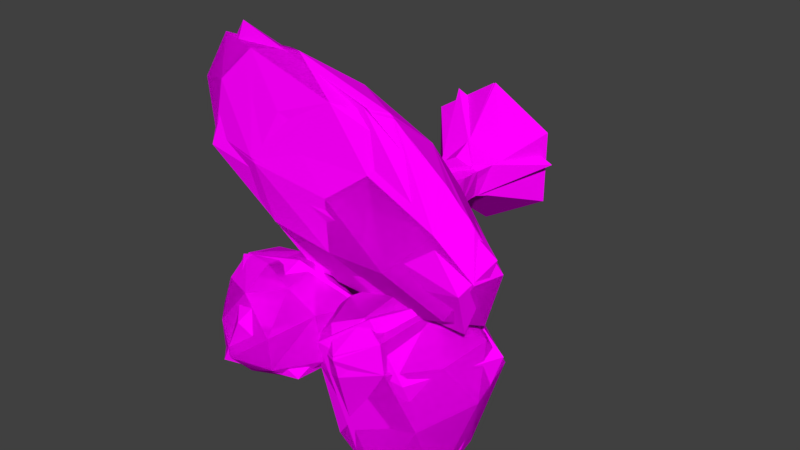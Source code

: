 # Source: tree01.blend  (saved by Blender 2.77.0; exported with 4.5.12 LTS)
import bpy
from mathutils import Matrix  # noqa: F401  (used for matrix-valued properties, if any)

bpy.ops.wm.read_factory_settings(use_empty=True)
scene = bpy.context.scene
scene.name = 'Scene'

# ---- collections
col_collection_1 = bpy.data.collections.new('Collection 1'); scene.collection.children.link(col_collection_1)

# ---- images (referenced by path relative to the original .blend; pixels are not part of the script)
import os
ASSET_DIR = os.environ.get("B2B_ASSET_DIR", "")  # directory of the original .blend (textures are referenced by path, not embedded)
HERE = os.path.dirname(os.path.abspath(__file__))  # packed textures are extracted next to this script under _unpacked/

def load_image(name, relpath, width, height, colorspace="sRGB"):
    """Load a texture the original file referenced (path relative to the .blend, or extracted next to this script)."""
    p = next((c for c in (os.path.join(HERE, relpath), os.path.join(ASSET_DIR, relpath)) if relpath and os.path.exists(c)), "")
    if p:
        img = bpy.data.images.load(p, check_existing=True)
        img.name = name
    else:  # same state as the original file: an image datablock whose file is absent (Cycles renders it pink)
        img = bpy.data.images.new(name, width, height)
        img.source = "FILE"
        img.filepath = "//" + (relpath or name)
    img.colorspace_settings.name = colorspace
    return img
img_colorpalette_jpg = load_image('colorPalette.jpg', 'colorPalette.jpg', 1024, 1024, 'sRGB')

# ---- materials (node trees are filled in below, after node groups)
mat_material = bpy.data.materials.new('Material')
mat_material.alpha_threshold = 0.0
mat_material.roughness = 0.5
mat_material.line_color = (0.0, 0.0, 0.0, 1.0)

# ---- material node trees
mat_material.use_nodes = True; mat_material.node_tree.nodes.clear()
_N = mat_material.node_tree.nodes; _L = mat_material.node_tree.links
n0 = _N.new('ShaderNodeOutputMaterial'); n0.name = 'Material Output'; n0.location = (300, 300)
n1 = _N.new('ShaderNodeBsdfDiffuse'); n1.name = 'Diffuse BSDF'; n1.location = (10, 300)
n2 = _N.new('ShaderNodeTexImage'); n2.name = 'Image Texture'; n2.location = (228, 132)
n2.width = 140
n2.image = img_colorpalette_jpg
n3 = _N.new('ShaderNodeTexCoord'); n3.name = 'Texture Coordinate'; n3.location = (-183, 230)
_L.new(n1.outputs[0], n0.inputs[0])
_L.new(n3.outputs[2], n2.inputs[0])
_L.new(n2.outputs[0], n1.inputs[0])
n0.is_active_output = True

# ---- world
world_world = bpy.data.worlds.new('World'); scene.world = world_world
world_world.color = (0.05088, 0.05088, 0.05088)
world_world.use_sun_shadow = False
world_world.sun_shadow_jitter_overblur = 0.0
world_world.cycles.sampling_method = 'MANUAL'

# ---- meshes
me_cube_002 = bpy.data.meshes.new('Cube.002')
me_cube_002.from_pydata([(0.04197, -0.05883, -0.04284), (0.04433, -0.2768, 4.223), (0.04596, 1.537, -0.08061), (-0.2326, 0.5432, 4.203), (1.496, 0.6994, -0.08061), (0.5276, 0.4233, 4.196), (1.494, -0.9755, -0.07616), (0.8107, -0.3936, 4.21), (0.01982, -1.797, 0.05113), (0.3053, -0.9909, 4.149), (-1.389, -0.984, 0.04231), (-0.4343, -0.8727, 4.134), (-1.389, 0.6452, 0.0416), (-0.7018, -0.179, 4.131), (0.009345, 0.4486, 0.7778), (-0.05551, 0.1886, 1.815), (-0.1071, 0.1693, 2.487), (-0.1865, 0.4316, 3.224), (0.5114, 0.3563, 3.294), (0.4676, 0.07001, 2.519), (0.6118, -0.01086, 1.763), (0.8408, 0.1096, 0.7435), (0.701, -0.3509, 3.262), (0.4979, -0.5131, 2.487), (0.555, -0.7007, 1.816), (0.6942, -0.7658, 0.8), (0.175, -0.8269, 3.126), (0.05397, -0.828, 2.45), (-0.006232, -0.9811, 1.877), (-0.02512, -1.057, 0.9413), (-0.4095, -0.7025, 3.116), (-0.3804, -0.6831, 2.45), (-0.4799, -0.754, 1.878), (-0.5975, -0.7262, 0.9305), (-0.592, -0.1404, 3.112), (-0.4721, -0.2346, 2.45), (-0.5219, -0.2305, 1.877), (-0.5941, -0.06531, 0.9076), (0.02762, -0.9054, 6.045), (0.3476, -1.234, 6.057), (0.1732, -1.656, 6.004), (-0.2397, -1.522, 5.997), (-0.2833, -0.9125, 5.994), (-0.04238, 1.554, 5.795), (0.04554, 0.5644, 5.791), (0.2006, 1.456, 5.797), (0.2425, 1.051, 5.794), (-0.1462, 1.2, 5.765), (1.398, -0.04886, 5.516), (1.361, 0.4938, 5.252), (1.732, 0.4899, 5.166), (1.778, -0.02154, 5.351), (1.273, 0.2191, 5.42), (1.534, 0.6418, 5.145), (1.6, -0.1852, 5.498), (1.862, 0.2375, 5.223), (1.567, 0.2283, 5.321), (0.1689, -1.197, 5.112), (0.4076, -0.8399, 5.151), (-0.3464, -0.6533, 5.105), (0.02617, -0.6862, 5.143), (-0.2358, -1.096, 5.107), (0.4152, 0.3033, 4.892), (0.2929, 0.7397, 4.893), (-0.2934, 0.4289, 4.857), (-0.07688, 0.8116, 4.89), (0.05692, 0.2188, 4.886), (-0.04016, -1.138, 5.468), (1.024, -1.844, 6.06), (-0.5493, -2.374, 6.059), (-1.279, -1.37, 6.059), (-0.5707, -0.2293, 6.541), (0.6774, -0.559, 5.895), (0.3445, -2.181, 7.205), (-1.072, -1.998, 7.129), (-0.8269, -0.563, 7.321), (0.7175, -0.2459, 7.297), (1.514, -1.524, 7.265), (0.1957, -1.451, 8.338), (-0.3806, -1.917, 5.594), (0.5193, -1.469, 5.649), (0.3047, -2.094, 6.023), (1.175, -1.239, 5.91), (0.5166, -0.7909, 5.614), (-0.8096, -1.326, 5.594), (-1.201, -2.17, 5.91), (-0.2699, -0.5214, 5.697), (-0.9671, -0.5347, 5.871), (0.02174, -0.1938, 6.113), (1.46, -1.747, 6.577), (1.387, -0.8821, 6.213), (-0.187, -2.507, 6.598), (0.8551, -2.173, 6.594), (-1.511, -1.944, 6.531), (-1.082, -2.535, 6.531), (-0.8683, -0.2711, 6.852), (-1.42, -0.9445, 6.434), (0.5702, -0.1859, 6.412), (-0.009818, -0.07791, 7.079), (1.056, -1.997, 7.452), (-0.4701, -2.291, 7.266), (-1.177, -1.341, 7.253), (0.07226, -0.3745, 7.772), (1.255, -0.6907, 7.157), (0.2887, -1.902, 7.941), (0.9896, -1.537, 8.067), (-0.4343, -1.646, 7.917), (-0.3208, -0.9678, 8.041), (0.9153, -0.8967, 8.067), (0.9313, 1.351, 4.191), (3.754, 0.1477, 5.123), (-0.5198, 0.3897, 5.162), (-2.578, 3.029, 5.113), (0.732, 3.095, 5.113), (3.833, 1.459, 5.855), (1.08, -0.3843, 6.344), (-2.107, 1.781, 6.309), (-1.482, 3.524, 5.837), (2.253, 2.37, 5.838), (3.738, -0.1042, 6.562), (0.9421, 1.342, 6.479), (0.08147, 0.7779, 4.447), (2.68, 0.8147, 4.632), (1.714, -0.02752, 4.799), (4.362, 0.6693, 5.697), (2.788, 1.556, 4.863), (-1.133, 2.336, 4.456), (-1.901, 1.733, 5.025), (0.8081, 2.377, 4.456), (-1.239, 3.358, 4.975), (2.231, 2.305, 4.989), (4.158, -0.3471, 5.903), (4.213, 0.6741, 6.337), (0.2631, -0.2807, 5.885), (2.396, -0.6531, 5.539), (-2.942, 2.603, 5.727), (-1.704, 1.038, 5.896), (-0.493, 3.601, 5.553), (-2.474, 3.579, 5.553), (3.153, 1.982, 5.733), (1.717, 2.913, 5.553), (2.884, -0.5382, 6.255), (-0.4352, 0.4301, 6.446), (-2.14, 2.818, 6.049), (0.725, 3.017, 6.049), (3.365, 1.347, 6.372), (1.059, 0.2975, 6.537), (2.47, 0.4306, 6.68), (-0.8125, 1.582, 6.543), (-0.4435, 2.606, 6.218), (1.745, 1.944, 6.222), (1.224, -1.885, 5.17), (1.669, -1.797, 5.155), (1.687, -1.498, 5.409), (1.23, -1.713, 5.286), (1.442, -1.907, 5.111), (1.785, -1.612, 5.295), (1.461, -1.529, 5.408), (1.189, -1.812, 5.223), (2.141, -2.489, 6.012), (2.292, -2.425, 5.977), (2.383, -2.281, 5.975), (2.333, -2.171, 6.005), (2.186, -2.175, 6.037), (2.022, -2.306, 6.058), (1.988, -2.381, 6.063), (2.007, -2.443, 6.056), (2.163, -2.337, 6.024), (2.265, -3.949, 6.322), (3.962, -2.939, 5.928), (2.781, -3.806, 7.165), (1.104, -2.01, 6.617), (1.346, -1.505, 5.735), (2.979, -1.81, 5.215), (3.751, -1.09, 6.541), (2.176, -1.426, 7.57), (1.725, -0.6085, 7.235), (1.643, -0.7, 5.795), (3.804, -0.678, 5.403), (2.524, -0.1078, 6.233), (2.527, -4.248, 6.821), (3.145, -3.69, 6.164), (3.597, -3.814, 6.518), (3.727, -2.247, 5.379), (2.654, -2.714, 5.682), (1.713, -3.383, 6.707), (1.811, -3.062, 7.176), (1.768, -2.761, 5.974), (1.072, -1.657, 6.129), (2.04, -1.863, 5.444), (4.325, -1.262, 5.446), (3.642, -1.183, 5.092), (3.476, -2.382, 6.962), (4.26, -1.808, 6.157), (1.382, -1.735, 7.185), (2.149, -2.602, 7.232), (1.185, -0.8138, 6.465), (1.287, -1.104, 7.138), (2.269, -1.179, 5.191), (1.447, -1.075, 5.74), (4.172, -0.6581, 5.845), (2.949, -1.229, 7.204), (2.081, -0.9899, 7.592), (1.51, -0.4784, 6.475), (2.491, -0.5562, 5.242), (3.252, -0.2796, 5.998), (3.134, -0.1883, 5.462), (2.826, -0.6565, 7.156), (2.385, -0.3206, 7.077), (1.953, -0.2384, 6.074), (-0.004652, 0.1574, 1.281), (0.5573, -0.05317, 1.267), (0.4836, -0.6445, 1.29), (-0.003599, -0.8719, 1.337), (-0.4093, -0.6522, 1.333), (-0.4205, -0.1918, 1.325)], [], [(0, 2, 4), (63, 65, 43, 45), (17, 3, 5, 18), (0, 4, 6), (65, 64, 47, 43), (5, 7, 48, 52, 49), (0, 6, 8), (58, 60, 38, 39), (22, 7, 9, 26), (0, 8, 10), (60, 59, 42, 38), (26, 9, 11, 30), (0, 10, 12), (57, 58, 39, 40), (30, 11, 13, 34), (0, 12, 2), (62, 63, 45, 46), (34, 13, 3, 17), (12, 37, 14, 2), (215, 36, 15, 210), (36, 35, 16, 15), (35, 34, 17, 16), (10, 33, 37, 12), (214, 32, 36, 215), (32, 31, 35, 36), (31, 30, 34, 35), (8, 29, 33, 10), (213, 28, 32, 214), (28, 27, 31, 32), (27, 26, 30, 31), (6, 25, 29, 8), (212, 24, 28, 213), (24, 23, 27, 28), (23, 22, 26, 27), (4, 21, 25, 6), (211, 20, 24, 212), (20, 19, 23, 24), (19, 18, 22, 23), (2, 14, 21, 4), (210, 15, 20, 211), (15, 16, 19, 20), (16, 17, 18, 19), (38, 40, 39), (38, 41, 40), (38, 42, 41), (61, 57, 40, 41), (59, 61, 41, 42), (44, 45, 43), (44, 46, 45), (44, 43, 47), (64, 66, 44, 47), (66, 62, 46, 44), (56, 52, 48, 54), (22, 18, 50, 55, 51), (7, 22, 51, 54, 48), (18, 5, 49, 53, 50), (55, 56, 54, 51), (50, 53, 56, 55), (53, 49, 52, 56), (13, 11, 61, 59), (11, 9, 57, 61), (58, 57, 151, 158, 154), (1, 13, 59, 60), (7, 1, 60, 58), (1, 7, 62, 66), (13, 1, 66, 64), (7, 5, 63, 62), (3, 13, 64, 65), (5, 3, 65, 63), (67, 80, 79), (68, 80, 82), (67, 79, 84), (67, 84, 86), (67, 86, 83), (68, 82, 89), (69, 81, 91), (70, 85, 93), (71, 87, 95), (72, 88, 97), (68, 89, 92), (69, 91, 94), (70, 93, 96), (71, 95, 98), (72, 97, 90), (73, 99, 104), (74, 100, 106), (75, 101, 107), (76, 102, 108), (77, 103, 105), (105, 108, 78), (105, 103, 108), (103, 76, 108), (108, 107, 78), (108, 102, 107), (102, 75, 107), (107, 106, 78), (107, 101, 106), (101, 74, 106), (106, 104, 78), (106, 100, 104), (100, 73, 104), (104, 105, 78), (104, 99, 105), (99, 77, 105), (90, 103, 77), (90, 97, 103), (97, 76, 103), (98, 102, 76), (98, 95, 102), (95, 75, 102), (96, 101, 75), (96, 93, 101), (93, 74, 101), (94, 100, 74), (94, 91, 100), (91, 73, 100), (92, 99, 73), (92, 89, 99), (89, 77, 99), (97, 98, 76), (97, 88, 98), (88, 71, 98), (95, 96, 75), (95, 87, 96), (87, 70, 96), (93, 94, 74), (93, 85, 94), (85, 69, 94), (91, 92, 73), (91, 81, 92), (81, 68, 92), (89, 90, 77), (89, 82, 90), (82, 72, 90), (83, 88, 72), (83, 86, 88), (86, 71, 88), (86, 87, 71), (86, 84, 87), (84, 70, 87), (84, 85, 70), (84, 79, 85), (79, 69, 85), (82, 83, 72), (82, 80, 83), (80, 67, 83), (79, 81, 69), (79, 80, 81), (80, 68, 81), (109, 122, 121), (110, 122, 124), (109, 121, 126), (109, 126, 128), (109, 128, 125), (110, 124, 131), (111, 123, 133), (112, 127, 135), (113, 129, 137), (114, 130, 139), (110, 131, 134), (111, 133, 136), (112, 135, 138), (113, 137, 140), (114, 139, 132), (115, 141, 146), (116, 142, 148), (117, 143, 149), (118, 144, 150), (119, 145, 147), (147, 150, 120), (147, 145, 150), (145, 118, 150), (150, 149, 120), (150, 144, 149), (144, 117, 149), (149, 148, 120), (149, 143, 148), (143, 116, 148), (148, 146, 120), (148, 142, 146), (142, 115, 146), (146, 147, 120), (146, 141, 147), (141, 119, 147), (132, 145, 119), (132, 139, 145), (139, 118, 145), (140, 144, 118), (140, 137, 144), (137, 117, 144), (138, 143, 117), (138, 135, 143), (135, 116, 143), (136, 142, 116), (136, 133, 142), (133, 115, 142), (134, 141, 115), (134, 131, 141), (131, 119, 141), (139, 140, 118), (139, 130, 140), (130, 113, 140), (137, 138, 117), (137, 129, 138), (129, 112, 138), (135, 136, 116), (135, 127, 136), (127, 111, 136), (133, 134, 115), (133, 123, 134), (123, 110, 134), (131, 132, 119), (131, 124, 132), (124, 114, 132), (125, 130, 114), (125, 128, 130), (128, 113, 130), (128, 129, 113), (128, 126, 129), (126, 112, 129), (126, 127, 112), (126, 121, 127), (121, 111, 127), (124, 125, 114), (124, 122, 125), (122, 109, 125), (121, 123, 111), (121, 122, 123), (122, 110, 123), (158, 151, 166, 165), (9, 7, 153, 156, 152), (7, 58, 154, 157, 153), (57, 9, 152, 155, 151), (152, 156, 161, 160), (155, 152, 160, 159), (154, 158, 165, 164), (167, 163, 164, 165), (159, 167, 165, 166), (160, 161, 167, 159), (161, 162, 163, 167), (156, 153, 162, 161), (153, 157, 163, 162), (151, 155, 159, 166), (157, 154, 164, 163), (168, 181, 180), (169, 181, 183), (168, 180, 185), (168, 185, 187), (168, 187, 184), (169, 183, 190), (170, 182, 192), (171, 186, 194), (172, 188, 196), (173, 189, 198), (169, 190, 193), (170, 192, 195), (171, 194, 197), (172, 196, 199), (173, 198, 191), (174, 200, 205), (175, 201, 207), (176, 202, 208), (177, 203, 209), (178, 204, 206), (206, 209, 179), (206, 204, 209), (204, 177, 209), (209, 208, 179), (209, 203, 208), (203, 176, 208), (208, 207, 179), (208, 202, 207), (202, 175, 207), (207, 205, 179), (207, 201, 205), (201, 174, 205), (205, 206, 179), (205, 200, 206), (200, 178, 206), (191, 204, 178), (191, 198, 204), (198, 177, 204), (199, 203, 177), (199, 196, 203), (196, 176, 203), (197, 202, 176), (197, 194, 202), (194, 175, 202), (195, 201, 175), (195, 192, 201), (192, 174, 201), (193, 200, 174), (193, 190, 200), (190, 178, 200), (198, 199, 177), (198, 189, 199), (189, 172, 199), (196, 197, 176), (196, 188, 197), (188, 171, 197), (194, 195, 175), (194, 186, 195), (186, 170, 195), (192, 193, 174), (192, 182, 193), (182, 169, 193), (190, 191, 178), (190, 183, 191), (183, 173, 191), (184, 189, 173), (184, 187, 189), (187, 172, 189), (187, 188, 172), (187, 185, 188), (185, 171, 188), (185, 186, 171), (185, 180, 186), (180, 170, 186), (183, 184, 173), (183, 181, 184), (181, 168, 184), (180, 182, 170), (180, 181, 182), (181, 169, 182), (14, 210, 211, 21), (21, 211, 212, 25), (25, 212, 213, 29), (29, 213, 214, 33), (33, 214, 215, 37), (37, 215, 210, 14)])
_uv = me_cube_002.uv_layers.new(name='UVMap')
_uv.uv.foreach_set('vector', [0.5807, 0.2001, 0.5793, 0.2013, 0.5793, 0.1987, 0.5768, 0.2019, 0.5771, 0.202, 0.5771, 0.2032, 0.5769, 0.203, 0.5829, 0.191, 0.5827, 0.1899, 0.5836, 0.1899, 0.5837, 0.191, 0.5807, 0.2001, 0.5793, 0.1987, 0.5808, 0.1973, 0.5799, 0.1958, 0.5803, 0.1957, 0.5796, 0.1972, 0.5793, 0.1973, 0.5787, 0.1994, 0.5791, 0.1989, 0.5791, 0.2011, 0.5789, 0.2011, 0.5786, 0.201, 0.5807, 0.2001, 0.5808, 0.1973, 0.5823, 0.1987, 0.586, 0.201, 0.5857, 0.2015, 0.5852, 0.2005, 0.5854, 0.1998, 0.5858, 0.1937, 0.5857, 0.195, 0.5849, 0.1947, 0.585, 0.1932, 0.5807, 0.2001, 0.5823, 0.1987, 0.5823, 0.2013, 0.5857, 0.2015, 0.5854, 0.2018, 0.5849, 0.2007, 0.5852, 0.2005, 0.5781, 0.1931, 0.5779, 0.1946, 0.5771, 0.1942, 0.5775, 0.1927, 0.5807, 0.2001, 0.5823, 0.2013, 0.5808, 0.2026, 0.5825, 0.2009, 0.5829, 0.2009, 0.5829, 0.2023, 0.5825, 0.2024, 0.5814, 0.1929, 0.5815, 0.1945, 0.5811, 0.1946, 0.581, 0.193, 0.5807, 0.2001, 0.5808, 0.2026, 0.5793, 0.2013, 0.5785, 0.2011, 0.5782, 0.2006, 0.5783, 0.1989, 0.5786, 0.1994, 0.581, 0.193, 0.5811, 0.1946, 0.5802, 0.1948, 0.5801, 0.1933, 0.582, 0.1949, 0.5827, 0.193, 0.5833, 0.1938, 0.5832, 0.1962, 0.5809, 0.1903, 0.5809, 0.1907, 0.5802, 0.1907, 0.58, 0.1902, 0.5809, 0.1907, 0.581, 0.1918, 0.5802, 0.1919, 0.5802, 0.1907, 0.581, 0.1918, 0.581, 0.193, 0.5801, 0.1933, 0.5802, 0.1919, 0.582, 0.188, 0.5815, 0.1897, 0.5808, 0.1898, 0.5806, 0.1882, 0.5814, 0.1902, 0.5814, 0.1907, 0.5809, 0.1907, 0.5809, 0.1903, 0.5814, 0.1907, 0.5814, 0.1917, 0.581, 0.1918, 0.5809, 0.1907, 0.5814, 0.1917, 0.5814, 0.1929, 0.581, 0.193, 0.581, 0.1918, 0.5793, 0.1891, 0.5787, 0.1903, 0.578, 0.1897, 0.5778, 0.188, 0.5786, 0.1907, 0.5785, 0.1911, 0.5779, 0.1907, 0.578, 0.1902, 0.5785, 0.1911, 0.5783, 0.192, 0.5777, 0.1916, 0.5779, 0.1907, 0.5783, 0.192, 0.5781, 0.1931, 0.5775, 0.1927, 0.5777, 0.1916, 0.5866, 0.1881, 0.5859, 0.19, 0.585, 0.19, 0.5848, 0.188, 0.5858, 0.1905, 0.5857, 0.191, 0.585, 0.1909, 0.585, 0.1904, 0.5857, 0.191, 0.5857, 0.1922, 0.585, 0.192, 0.585, 0.1909, 0.5857, 0.1922, 0.5858, 0.1937, 0.585, 0.1932, 0.585, 0.192, 0.5831, 0.2044, 0.5836, 0.203, 0.5846, 0.2031, 0.5848, 0.2044, 0.5837, 0.2026, 0.5838, 0.2023, 0.5846, 0.2022, 0.5846, 0.2026, 0.5838, 0.2023, 0.5835, 0.201, 0.5844, 0.2011, 0.5846, 0.2022, 0.5835, 0.201, 0.5833, 0.1998, 0.5841, 0.1997, 0.5844, 0.2011, 0.5832, 0.1962, 0.5833, 0.1938, 0.5843, 0.1935, 0.5848, 0.1955, 0.5833, 0.1932, 0.5832, 0.1927, 0.584, 0.1926, 0.5842, 0.1931, 0.5832, 0.1927, 0.5831, 0.1918, 0.5839, 0.1918, 0.584, 0.1926, 0.5831, 0.1918, 0.5829, 0.191, 0.5837, 0.191, 0.5839, 0.1918, 0.5852, 0.2005, 0.5852, 0.1996, 0.5854, 0.1998, 0.5852, 0.2005, 0.5848, 0.2001, 0.5852, 0.1996, 0.5852, 0.2005, 0.5849, 0.2007, 0.5848, 0.2001, 0.577, 0.1956, 0.5774, 0.1959, 0.5772, 0.1974, 0.5768, 0.1971, 0.5813, 0.1959, 0.5816, 0.1959, 0.582, 0.1972, 0.5815, 0.1973, 0.5823, 0.1973, 0.582, 0.1965, 0.5822, 0.1962, 0.5823, 0.1973, 0.582, 0.1969, 0.582, 0.1965, 0.5823, 0.1973, 0.5822, 0.1962, 0.5823, 0.1964, 0.5786, 0.2011, 0.579, 0.2011, 0.579, 0.2023, 0.5786, 0.202, 0.5775, 0.2001, 0.5779, 0.2002, 0.578, 0.2019, 0.5775, 0.2017, 0.5845, 0.1886, 0.5842, 0.1884, 0.5844, 0.1881, 0.5847, 0.188, 0.5841, 0.1997, 0.5833, 0.1998, 0.5833, 0.1965, 0.5835, 0.1963, 0.5838, 0.1962, 0.5857, 0.195, 0.5858, 0.1937, 0.5866, 0.1968, 0.5863, 0.197, 0.5862, 0.1971, 0.5837, 0.191, 0.5836, 0.1899, 0.5843, 0.1889, 0.5844, 0.1892, 0.5846, 0.1891, 0.5848, 0.1888, 0.5845, 0.1886, 0.5847, 0.188, 0.5848, 0.1883, 0.5846, 0.1891, 0.5844, 0.1892, 0.5845, 0.1886, 0.5848, 0.1888, 0.5844, 0.1892, 0.5843, 0.1889, 0.5842, 0.1884, 0.5845, 0.1886, 0.5811, 0.1946, 0.5815, 0.1945, 0.5816, 0.1959, 0.5813, 0.1959, 0.5771, 0.1942, 0.5779, 0.1946, 0.5774, 0.1959, 0.577, 0.1956, 0.586, 0.201, 0.5857, 0.2008, 0.5865, 0.1992, 0.5864, 0.1993, 0.5864, 0.1993, 0.5863, 0.2027, 0.5857, 0.2034, 0.5854, 0.2018, 0.5857, 0.2015, 0.5869, 0.2019, 0.5863, 0.2027, 0.5857, 0.2015, 0.586, 0.201, 0.5774, 0.1989, 0.578, 0.1989, 0.5779, 0.2002, 0.5775, 0.2001, 0.5768, 0.1989, 0.5774, 0.1989, 0.5775, 0.2001, 0.5773, 0.2002, 0.5786, 0.2024, 0.578, 0.2015, 0.5782, 0.2006, 0.5785, 0.2011, 0.5802, 0.1948, 0.5811, 0.1946, 0.5803, 0.1957, 0.5799, 0.1958, 0.5836, 0.1899, 0.5827, 0.1899, 0.5828, 0.1895, 0.5832, 0.1894, 0.3113, 0.3335, 0.3113, 0.3327, 0.3117, 0.3335, 0.3115, 0.3318, 0.3113, 0.3327, 0.3112, 0.3319, 0.3057, 0.3333, 0.306, 0.334, 0.3056, 0.3343, 0.3057, 0.3333, 0.3056, 0.3343, 0.3052, 0.3332, 0.3057, 0.3333, 0.3052, 0.3332, 0.3056, 0.3325, 0.3135, 0.3292, 0.313, 0.3293, 0.3134, 0.3287, 0.3123, 0.3334, 0.3118, 0.3325, 0.3125, 0.3327, 0.3052, 0.3347, 0.3057, 0.3351, 0.3052, 0.3352, 0.3046, 0.3333, 0.305, 0.334, 0.3044, 0.3336, 0.3054, 0.3321, 0.3049, 0.3327, 0.305, 0.332, 0.3115, 0.3318, 0.3117, 0.3311, 0.312, 0.3317, 0.3123, 0.3334, 0.3125, 0.3327, 0.3128, 0.3338, 0.3118, 0.3374, 0.3116, 0.3369, 0.3122, 0.3374, 0.3046, 0.3333, 0.3044, 0.3336, 0.3044, 0.3325, 0.3054, 0.3321, 0.305, 0.332, 0.3057, 0.3314, 0.3126, 0.332, 0.3124, 0.3312, 0.3129, 0.3319, 0.3118, 0.336, 0.3116, 0.3353, 0.3123, 0.335, 0.3128, 0.3364, 0.3122, 0.3363, 0.3128, 0.3352, 0.3134, 0.324, 0.313, 0.3233, 0.3138, 0.3229, 0.3133, 0.3278, 0.3127, 0.3277, 0.3134, 0.3267, 0.314, 0.3224, 0.3138, 0.3229, 0.3134, 0.3219, 0.3134, 0.3267, 0.3127, 0.3277, 0.313, 0.3265, 0.3139, 0.324, 0.3134, 0.324, 0.3138, 0.3229, 0.3138, 0.3229, 0.3129, 0.3224, 0.3134, 0.3219, 0.3138, 0.3229, 0.313, 0.3233, 0.3129, 0.3224, 0.313, 0.3233, 0.3124, 0.3232, 0.3129, 0.3224, 0.3128, 0.3352, 0.3123, 0.335, 0.3126, 0.3343, 0.3128, 0.3352, 0.3122, 0.3363, 0.3123, 0.335, 0.3122, 0.3363, 0.3118, 0.336, 0.3123, 0.335, 0.3123, 0.335, 0.3122, 0.3343, 0.3126, 0.3343, 0.3123, 0.335, 0.3116, 0.3353, 0.3122, 0.3343, 0.3129, 0.3329, 0.3126, 0.332, 0.3129, 0.3319, 0.3138, 0.3267, 0.3134, 0.3267, 0.3135, 0.3261, 0.3138, 0.3267, 0.3137, 0.3275, 0.3134, 0.3267, 0.3137, 0.3275, 0.3133, 0.3278, 0.3134, 0.3267, 0.3127, 0.3289, 0.3127, 0.3277, 0.3133, 0.3278, 0.314, 0.3248, 0.3132, 0.3249, 0.3139, 0.324, 0.3132, 0.3249, 0.3134, 0.324, 0.3139, 0.324, 0.3128, 0.3241, 0.313, 0.3233, 0.3134, 0.324, 0.3128, 0.3241, 0.3122, 0.3239, 0.313, 0.3233, 0.3122, 0.3239, 0.3124, 0.3232, 0.313, 0.3233, 0.3122, 0.3374, 0.3122, 0.3363, 0.3128, 0.3364, 0.3122, 0.3374, 0.3116, 0.3369, 0.3122, 0.3363, 0.3116, 0.3369, 0.3118, 0.336, 0.3122, 0.3363, 0.3112, 0.3362, 0.3116, 0.3353, 0.3118, 0.336, 0.3128, 0.3338, 0.3125, 0.3327, 0.3129, 0.3329, 0.3125, 0.3327, 0.3126, 0.332, 0.3129, 0.3329, 0.312, 0.3317, 0.3124, 0.3312, 0.3126, 0.332, 0.3138, 0.3285, 0.3134, 0.3287, 0.3137, 0.3275, 0.3134, 0.3287, 0.3133, 0.3278, 0.3137, 0.3275, 0.3132, 0.3249, 0.3128, 0.3241, 0.3134, 0.324, 0.305, 0.332, 0.3049, 0.3327, 0.3044, 0.3325, 0.3049, 0.3327, 0.3046, 0.3333, 0.3044, 0.3325, 0.3128, 0.337, 0.3122, 0.3374, 0.3128, 0.3364, 0.3044, 0.3336, 0.305, 0.334, 0.3048, 0.3346, 0.305, 0.334, 0.3052, 0.3347, 0.3048, 0.3346, 0.3116, 0.3369, 0.3112, 0.3362, 0.3118, 0.336, 0.3116, 0.3369, 0.3112, 0.337, 0.3112, 0.3362, 0.3123, 0.3343, 0.3123, 0.3334, 0.3128, 0.3338, 0.3125, 0.3327, 0.312, 0.3317, 0.3126, 0.332, 0.3125, 0.3327, 0.3118, 0.3325, 0.312, 0.3317, 0.3118, 0.3325, 0.3115, 0.3318, 0.312, 0.3317, 0.3134, 0.3287, 0.3127, 0.3289, 0.3133, 0.3278, 0.3134, 0.3287, 0.313, 0.3293, 0.3127, 0.3289, 0.3059, 0.3319, 0.3054, 0.3321, 0.3057, 0.3314, 0.3056, 0.3325, 0.3049, 0.3327, 0.3054, 0.3321, 0.3056, 0.3325, 0.3052, 0.3332, 0.3049, 0.3327, 0.3052, 0.3332, 0.3046, 0.3333, 0.3049, 0.3327, 0.3052, 0.3332, 0.305, 0.334, 0.3046, 0.3333, 0.3052, 0.3332, 0.3056, 0.3343, 0.305, 0.334, 0.3056, 0.3343, 0.3052, 0.3347, 0.305, 0.334, 0.3056, 0.3343, 0.3057, 0.3351, 0.3052, 0.3347, 0.3117, 0.3343, 0.3117, 0.3335, 0.3123, 0.3343, 0.3117, 0.3335, 0.3123, 0.3334, 0.3123, 0.3343, 0.3059, 0.3319, 0.3056, 0.3325, 0.3054, 0.3321, 0.3059, 0.3319, 0.306, 0.3328, 0.3056, 0.3325, 0.306, 0.3328, 0.3057, 0.3333, 0.3056, 0.3325, 0.3117, 0.3335, 0.3118, 0.3325, 0.3123, 0.3334, 0.3117, 0.3335, 0.3113, 0.3327, 0.3118, 0.3325, 0.3113, 0.3327, 0.3115, 0.3318, 0.3118, 0.3325, 0.3063, 0.3265, 0.3063, 0.3289, 0.3057, 0.3258, 0.3088, 0.3306, 0.3087, 0.3294, 0.3096, 0.3309, 0.3063, 0.3265, 0.3057, 0.3258, 0.306, 0.3238, 0.3082, 0.3274, 0.3082, 0.3246, 0.3089, 0.3268, 0.3082, 0.3274, 0.3089, 0.3268, 0.3092, 0.3292, 0.3056, 0.3353, 0.3055, 0.3362, 0.305, 0.3352, 0.305, 0.3254, 0.3056, 0.3281, 0.3045, 0.3268, 0.3055, 0.322, 0.3052, 0.3233, 0.3048, 0.3219, 0.3095, 0.3262, 0.309, 0.324, 0.3096, 0.3245, 0.3099, 0.33, 0.3095, 0.3283, 0.3099, 0.3291, 0.3061, 0.3305, 0.3055, 0.3314, 0.3051, 0.3293, 0.305, 0.3254, 0.3045, 0.3268, 0.3045, 0.324, 0.3084, 0.3225, 0.3083, 0.3219, 0.309, 0.3222, 0.3095, 0.3262, 0.3096, 0.3245, 0.3099, 0.3272, 0.3066, 0.3304, 0.3065, 0.3294, 0.3072, 0.3313, 0.3103, 0.3279, 0.3105, 0.3265, 0.3107, 0.3283, 0.3108, 0.332, 0.3105, 0.3296, 0.311, 0.3308, 0.307, 0.3233, 0.3076, 0.3228, 0.3074, 0.3249, 0.3066, 0.3282, 0.3068, 0.3261, 0.3071, 0.3278, 0.3078, 0.3311, 0.3071, 0.33, 0.3079, 0.3294, 0.3079, 0.3294, 0.3071, 0.3278, 0.3078, 0.3272, 0.3079, 0.3294, 0.3071, 0.33, 0.3071, 0.3278, 0.3071, 0.33, 0.3066, 0.3282, 0.3071, 0.3278, 0.3071, 0.3278, 0.3074, 0.3249, 0.3078, 0.3272, 0.3071, 0.3278, 0.3068, 0.3261, 0.3074, 0.3249, 0.3068, 0.3261, 0.307, 0.3233, 0.3074, 0.3249, 0.3074, 0.3249, 0.3081, 0.325, 0.3078, 0.3272, 0.3074, 0.3249, 0.3076, 0.3228, 0.3081, 0.325, 0.3076, 0.3228, 0.3082, 0.3234, 0.3081, 0.325, 0.3081, 0.325, 0.3082, 0.3278, 0.3078, 0.3272, 0.311, 0.3308, 0.3105, 0.3296, 0.3107, 0.3283, 0.3105, 0.3296, 0.3103, 0.3279, 0.3107, 0.3283, 0.3082, 0.3278, 0.3079, 0.3294, 0.3078, 0.3272, 0.3107, 0.3283, 0.3105, 0.3265, 0.3112, 0.3274, 0.3105, 0.3265, 0.3111, 0.3261, 0.3112, 0.3274, 0.3072, 0.3313, 0.3071, 0.33, 0.3078, 0.3311, 0.3072, 0.3313, 0.3065, 0.3294, 0.3071, 0.33, 0.3065, 0.3294, 0.3066, 0.3282, 0.3071, 0.33, 0.3063, 0.3272, 0.3068, 0.3261, 0.3066, 0.3282, 0.3063, 0.3272, 0.3066, 0.3243, 0.3068, 0.3261, 0.3066, 0.3243, 0.307, 0.3233, 0.3068, 0.3261, 0.3071, 0.322, 0.3076, 0.3228, 0.307, 0.3233, 0.3071, 0.322, 0.3077, 0.3219, 0.3076, 0.3228, 0.3107, 0.3337, 0.3108, 0.332, 0.3112, 0.3331, 0.3102, 0.3313, 0.3105, 0.3296, 0.3108, 0.332, 0.3102, 0.3313, 0.3099, 0.3288, 0.3105, 0.3296, 0.3099, 0.3288, 0.3103, 0.3279, 0.3105, 0.3296, 0.3051, 0.3293, 0.3049, 0.3301, 0.3044, 0.3279, 0.3051, 0.3293, 0.3055, 0.3314, 0.3049, 0.3301, 0.305, 0.3352, 0.3046, 0.3359, 0.3044, 0.3352, 0.3065, 0.3294, 0.3063, 0.3272, 0.3066, 0.3282, 0.3099, 0.3291, 0.3095, 0.3283, 0.3099, 0.3272, 0.3095, 0.3283, 0.3095, 0.3262, 0.3099, 0.3272, 0.3066, 0.3243, 0.3071, 0.322, 0.307, 0.3233, 0.3096, 0.3245, 0.309, 0.324, 0.309, 0.3222, 0.309, 0.324, 0.3084, 0.3225, 0.309, 0.3222, 0.3107, 0.3337, 0.3102, 0.3313, 0.3108, 0.332, 0.3048, 0.3219, 0.3052, 0.3233, 0.3045, 0.324, 0.3052, 0.3233, 0.305, 0.3254, 0.3045, 0.324, 0.3045, 0.3268, 0.3051, 0.3293, 0.3044, 0.3279, 0.3045, 0.3268, 0.3056, 0.3281, 0.3051, 0.3293, 0.3056, 0.3281, 0.3061, 0.3305, 0.3051, 0.3293, 0.305, 0.3352, 0.3051, 0.3366, 0.3046, 0.3359, 0.305, 0.3352, 0.3055, 0.3362, 0.3051, 0.3366, 0.3055, 0.3362, 0.3056, 0.3372, 0.3051, 0.3366, 0.3092, 0.3292, 0.3095, 0.3283, 0.3099, 0.33, 0.3092, 0.3292, 0.3089, 0.3268, 0.3095, 0.3283, 0.3089, 0.3268, 0.3095, 0.3262, 0.3095, 0.3283, 0.3089, 0.3268, 0.309, 0.324, 0.3095, 0.3262, 0.3089, 0.3268, 0.3082, 0.3246, 0.309, 0.324, 0.3082, 0.3246, 0.3084, 0.3225, 0.309, 0.324, 0.306, 0.3238, 0.3052, 0.3233, 0.3055, 0.322, 0.306, 0.3238, 0.3057, 0.3258, 0.3052, 0.3233, 0.3057, 0.3258, 0.305, 0.3254, 0.3052, 0.3233, 0.3096, 0.3309, 0.3092, 0.3292, 0.3099, 0.33, 0.3096, 0.3309, 0.3087, 0.3294, 0.3092, 0.3292, 0.3087, 0.3294, 0.3082, 0.3274, 0.3092, 0.3292, 0.3057, 0.3258, 0.3056, 0.3281, 0.305, 0.3254, 0.3057, 0.3258, 0.3063, 0.3289, 0.3056, 0.3281, 0.3063, 0.3289, 0.3061, 0.3305, 0.3056, 0.3281, 0.5784, 0.1969, 0.5785, 0.1969, 0.579, 0.1989, 0.5789, 0.1988, 0.5825, 0.1965, 0.5831, 0.1962, 0.5831, 0.199, 0.583, 0.199, 0.5827, 0.199, 0.5869, 0.2019, 0.586, 0.201, 0.5864, 0.1993, 0.5866, 0.1992, 0.5868, 0.199, 0.5774, 0.1959, 0.5779, 0.1946, 0.5789, 0.197, 0.5787, 0.1969, 0.5785, 0.1969, 0.5827, 0.199, 0.583, 0.199, 0.583, 0.2008, 0.5829, 0.2009, 0.5787, 0.1969, 0.5789, 0.197, 0.5793, 0.1989, 0.5791, 0.1989, 0.5823, 0.1963, 0.5824, 0.1962, 0.5824, 0.1974, 0.5823, 0.1973, 0.5867, 0.1972, 0.5867, 0.1974, 0.5866, 0.1973, 0.5865, 0.1973, 0.5867, 0.1971, 0.5867, 0.1972, 0.5865, 0.1973, 0.5865, 0.1972, 0.5868, 0.1971, 0.5869, 0.1971, 0.5867, 0.1972, 0.5867, 0.1971, 0.5869, 0.1971, 0.5869, 0.1973, 0.5867, 0.1974, 0.5867, 0.1972, 0.583, 0.199, 0.5831, 0.199, 0.5831, 0.2007, 0.583, 0.2008, 0.5868, 0.199, 0.5866, 0.1992, 0.5867, 0.1974, 0.5869, 0.1973, 0.5785, 0.1969, 0.5787, 0.1969, 0.5791, 0.1989, 0.579, 0.1989, 0.5866, 0.1992, 0.5864, 0.1993, 0.5866, 0.1973, 0.5867, 0.1974, 0.3117, 0.3254, 0.3118, 0.3242, 0.3122, 0.3254, 0.3117, 0.323, 0.3118, 0.3242, 0.311, 0.3228, 0.3089, 0.3312, 0.3093, 0.3309, 0.3089, 0.3322, 0.3117, 0.3254, 0.3115, 0.3261, 0.3109, 0.3255, 0.3117, 0.3254, 0.3109, 0.3255, 0.311, 0.3243, 0.3117, 0.323, 0.311, 0.3228, 0.3108, 0.3219, 0.3118, 0.3265, 0.3124, 0.327, 0.3117, 0.3285, 0.3086, 0.334, 0.3092, 0.3326, 0.309, 0.3343, 0.3075, 0.3351, 0.3074, 0.3355, 0.3068, 0.3354, 0.3105, 0.3235, 0.3103, 0.3247, 0.3099, 0.3241, 0.3127, 0.3283, 0.3127, 0.3306, 0.3123, 0.3297, 0.3127, 0.331, 0.3128, 0.3294, 0.3135, 0.3307, 0.3086, 0.334, 0.309, 0.3343, 0.309, 0.3351, 0.3075, 0.3351, 0.3068, 0.3354, 0.3072, 0.3349, 0.3078, 0.3329, 0.3075, 0.3338, 0.3074, 0.3321, 0.3112, 0.3362, 0.3109, 0.3372, 0.3103, 0.3363, 0.3111, 0.3338, 0.3112, 0.3349, 0.3108, 0.335, 0.3104, 0.3338, 0.3108, 0.3338, 0.3104, 0.3347, 0.307, 0.3347, 0.3065, 0.335, 0.3065, 0.3344, 0.307, 0.3319, 0.3071, 0.3335, 0.3067, 0.3328, 0.3067, 0.3328, 0.3065, 0.3344, 0.3063, 0.3337, 0.3067, 0.3328, 0.3071, 0.3335, 0.3065, 0.3344, 0.3071, 0.3335, 0.307, 0.3347, 0.3065, 0.3344, 0.3098, 0.3349, 0.3104, 0.3347, 0.31, 0.3354, 0.3098, 0.3349, 0.3099, 0.3341, 0.3104, 0.3347, 0.3099, 0.3341, 0.3104, 0.3338, 0.3104, 0.3347, 0.3104, 0.3347, 0.3108, 0.335, 0.31, 0.3354, 0.3104, 0.3347, 0.3108, 0.3338, 0.3108, 0.335, 0.3108, 0.3338, 0.3111, 0.3338, 0.3108, 0.335, 0.3108, 0.335, 0.3103, 0.3363, 0.31, 0.3354, 0.3078, 0.3336, 0.3081, 0.3332, 0.3081, 0.3352, 0.3112, 0.3349, 0.3112, 0.3362, 0.3103, 0.3363, 0.3103, 0.3363, 0.31, 0.3365, 0.31, 0.3354, 0.3103, 0.3363, 0.3109, 0.3372, 0.31, 0.3365, 0.3067, 0.3316, 0.307, 0.3319, 0.3067, 0.3328, 0.3074, 0.3321, 0.3071, 0.3335, 0.307, 0.3319, 0.3074, 0.3321, 0.3075, 0.3338, 0.3071, 0.3335, 0.3075, 0.3338, 0.307, 0.3347, 0.3071, 0.3335, 0.3072, 0.3349, 0.3065, 0.335, 0.307, 0.3347, 0.3072, 0.3349, 0.3068, 0.3354, 0.3065, 0.335, 0.3099, 0.3337, 0.3104, 0.3338, 0.3099, 0.3341, 0.309, 0.3351, 0.3096, 0.3351, 0.3092, 0.3356, 0.309, 0.3351, 0.309, 0.3343, 0.3096, 0.3351, 0.309, 0.3343, 0.3096, 0.3346, 0.3096, 0.3351, 0.3082, 0.3313, 0.3082, 0.3332, 0.3078, 0.3327, 0.3135, 0.3307, 0.3128, 0.3294, 0.3135, 0.3293, 0.3117, 0.3285, 0.3118, 0.3303, 0.3112, 0.3296, 0.3123, 0.3297, 0.3122, 0.3311, 0.3118, 0.3303, 0.3123, 0.3297, 0.3127, 0.3306, 0.3122, 0.3311, 0.3072, 0.3313, 0.307, 0.3319, 0.3067, 0.3316, 0.3075, 0.3338, 0.3072, 0.3349, 0.307, 0.3347, 0.3075, 0.3338, 0.3078, 0.3341, 0.3072, 0.3349, 0.3078, 0.3341, 0.3075, 0.3351, 0.3072, 0.3349, 0.3085, 0.3354, 0.309, 0.3351, 0.3092, 0.3356, 0.3085, 0.3354, 0.3082, 0.3343, 0.309, 0.3351, 0.3082, 0.3343, 0.3086, 0.334, 0.309, 0.3351, 0.309, 0.3343, 0.3094, 0.3331, 0.3096, 0.3346, 0.309, 0.3343, 0.3092, 0.3326, 0.3094, 0.3331, 0.3092, 0.3326, 0.3096, 0.3314, 0.3094, 0.3331, 0.3117, 0.3285, 0.3123, 0.3297, 0.3118, 0.3303, 0.3117, 0.3285, 0.3124, 0.327, 0.3123, 0.3297, 0.3124, 0.327, 0.3127, 0.3283, 0.3123, 0.3297, 0.3072, 0.3313, 0.3074, 0.3321, 0.307, 0.3319, 0.3108, 0.3219, 0.311, 0.3228, 0.3103, 0.3225, 0.311, 0.3228, 0.3105, 0.3235, 0.3103, 0.3225, 0.311, 0.3243, 0.3103, 0.3247, 0.3105, 0.3235, 0.311, 0.3243, 0.3109, 0.3255, 0.3103, 0.3247, 0.3109, 0.3255, 0.31, 0.3255, 0.3103, 0.3247, 0.3109, 0.3255, 0.3102, 0.3261, 0.31, 0.3255, 0.3109, 0.3255, 0.3115, 0.3261, 0.3102, 0.3261, 0.3089, 0.3322, 0.3086, 0.334, 0.3082, 0.3343, 0.3089, 0.3322, 0.3092, 0.3326, 0.3086, 0.334, 0.3089, 0.3322, 0.3093, 0.3309, 0.3092, 0.3326, 0.3093, 0.3309, 0.3096, 0.3314, 0.3092, 0.3326, 0.311, 0.3228, 0.311, 0.3243, 0.3105, 0.3235, 0.311, 0.3228, 0.3118, 0.3242, 0.311, 0.3243, 0.3118, 0.3242, 0.3117, 0.3254, 0.311, 0.3243, 0.3121, 0.3261, 0.3124, 0.327, 0.3118, 0.3265, 0.3122, 0.3254, 0.3118, 0.3242, 0.3122, 0.3239, 0.3118, 0.3242, 0.3117, 0.323, 0.3122, 0.3239, 0.5833, 0.1938, 0.5833, 0.1932, 0.5842, 0.1931, 0.5843, 0.1935, 0.5836, 0.203, 0.5837, 0.2026, 0.5846, 0.2026, 0.5846, 0.2031, 0.5859, 0.19, 0.5858, 0.1905, 0.585, 0.1904, 0.585, 0.19, 0.5787, 0.1903, 0.5786, 0.1907, 0.578, 0.1902, 0.578, 0.1897, 0.5815, 0.1897, 0.5814, 0.1902, 0.5809, 0.1903, 0.5808, 0.1898, 0.5808, 0.1898, 0.5809, 0.1903, 0.58, 0.1902, 0.5799, 0.1897])
me_cube_002.materials.append(mat_material)
me_cube_002.use_remesh_preserve_volume = False
me_cube_002.use_remesh_preserve_attributes = False
me_cube_002.use_mirror_vertex_groups = False
me_cube_002.update()
me_cube_001 = bpy.data.meshes.new('Cube.001')
me_cube_001.from_pydata([(0.04197, -0.05883, -0.04284), (0.04433, -0.2768, 4.223), (0.04596, 1.537, -0.08061), (-0.2326, 0.5432, 4.203), (1.496, 0.6994, -0.08061), (0.5276, 0.4233, 4.196), (1.494, -0.9755, -0.07616), (0.8107, -0.3936, 4.21), (0.01982, -1.797, 0.05113), (0.3053, -0.9909, 4.149), (-1.389, -0.984, 0.04231), (-0.4343, -0.8727, 4.134), (-1.389, 0.6452, 0.0416), (-0.7018, -0.179, 4.131), (0.009345, 0.4486, 0.7778), (-0.05551, 0.1886, 1.815), (-0.1071, 0.1693, 2.487), (-0.1865, 0.4316, 3.224), (0.5114, 0.3563, 3.294), (0.4676, 0.07001, 2.519), (0.6118, -0.01086, 1.763), (0.8408, 0.1096, 0.7435), (0.701, -0.3509, 3.262), (0.4979, -0.5131, 2.487), (0.555, -0.7007, 1.816), (0.6942, -0.7658, 0.8), (0.175, -0.8269, 3.126), (0.05397, -0.828, 2.45), (-0.006232, -0.9811, 1.877), (-0.02512, -1.057, 0.9413), (-0.4095, -0.7025, 3.116), (-0.3804, -0.6831, 2.45), (-0.4799, -0.754, 1.878), (-0.5975, -0.7262, 0.9305), (-0.592, -0.1404, 3.112), (-0.4721, -0.2346, 2.45), (-0.5219, -0.2305, 1.877), (-0.5941, -0.06531, 0.9076), (0.02762, -0.9054, 6.045), (0.3476, -1.234, 6.057), (0.1732, -1.656, 6.004), (-0.2397, -1.522, 5.997), (-0.2833, -0.9125, 5.994), (-0.04238, 1.554, 5.795), (0.04554, 0.5644, 5.791), (0.2006, 1.456, 5.797), (0.2425, 1.051, 5.794), (-0.1462, 1.2, 5.765), (1.398, -0.04886, 5.516), (1.361, 0.4938, 5.252), (1.732, 0.4899, 5.166), (1.778, -0.02154, 5.351), (1.273, 0.2191, 5.42), (1.534, 0.6418, 5.145), (1.6, -0.1852, 5.498), (1.862, 0.2375, 5.223), (1.567, 0.2283, 5.321), (0.1689, -1.197, 5.112), (0.4076, -0.8399, 5.151), (-0.3464, -0.6533, 5.105), (0.02617, -0.6862, 5.143), (-0.2358, -1.096, 5.107), (0.4152, 0.3033, 4.892), (0.2929, 0.7397, 4.893), (-0.2934, 0.4289, 4.857), (-0.07688, 0.8116, 4.89), (0.05692, 0.2188, 4.886), (-0.04016, -1.138, 5.468), (1.024, -1.844, 6.06), (-0.5493, -2.374, 6.059), (-1.279, -1.37, 6.059), (-0.5707, -0.2293, 6.541), (0.6774, -0.559, 5.895), (0.3445, -2.181, 7.205), (-1.072, -1.998, 7.129), (-0.8269, -0.563, 7.321), (0.7175, -0.2459, 7.297), (1.514, -1.524, 7.265), (0.1957, -1.451, 8.338), (-0.3806, -1.917, 5.594), (0.5193, -1.469, 5.649), (0.3047, -2.094, 6.023), (1.175, -1.239, 5.91), (0.5166, -0.7909, 5.614), (-0.8096, -1.326, 5.594), (-1.201, -2.17, 5.91), (-0.2699, -0.5214, 5.697), (-0.9671, -0.5347, 5.871), (0.02174, -0.1938, 6.113), (1.46, -1.747, 6.577), (1.387, -0.8821, 6.213), (-0.187, -2.507, 6.598), (0.8551, -2.173, 6.594), (-1.511, -1.944, 6.531), (-1.082, -2.535, 6.531), (-0.8683, -0.2711, 6.852), (-1.42, -0.9445, 6.434), (0.5702, -0.1859, 6.412), (-0.009818, -0.07791, 7.079), (1.056, -1.997, 7.452), (-0.4701, -2.291, 7.266), (-1.177, -1.341, 7.253), (0.07226, -0.3745, 7.772), (1.255, -0.6907, 7.157), (0.2887, -1.902, 7.941), (0.9896, -1.537, 8.067), (-0.4343, -1.646, 7.917), (-0.3208, -0.9678, 8.041), (0.9153, -0.8967, 8.067), (0.9313, 1.351, 4.191), (3.754, 0.1477, 5.123), (-0.5198, 0.3897, 5.162), (-2.578, 3.029, 5.113), (0.732, 3.095, 5.113), (3.833, 1.459, 5.855), (1.08, -0.3843, 6.344), (-2.107, 1.781, 6.309), (-1.482, 3.524, 5.837), (2.253, 2.37, 5.838), (3.738, -0.1042, 6.562), (0.9421, 1.342, 6.479), (0.08147, 0.7779, 4.447), (2.68, 0.8147, 4.632), (1.714, -0.02752, 4.799), (4.362, 0.6693, 5.697), (2.788, 1.556, 4.863), (-1.133, 2.336, 4.456), (-1.901, 1.733, 5.025), (0.8081, 2.377, 4.456), (-1.239, 3.358, 4.975), (2.231, 2.305, 4.989), (4.158, -0.3471, 5.903), (4.213, 0.6741, 6.337), (0.2631, -0.2807, 5.885), (2.396, -0.6531, 5.539), (-2.942, 2.603, 5.727), (-1.704, 1.038, 5.896), (-0.493, 3.601, 5.553), (-2.474, 3.579, 5.553), (3.153, 1.982, 5.733), (1.717, 2.913, 5.553), (2.884, -0.5382, 6.255), (-0.4352, 0.4301, 6.446), (-2.14, 2.818, 6.049), (0.725, 3.017, 6.049), (3.365, 1.347, 6.372), (1.059, 0.2975, 6.537), (2.47, 0.4306, 6.68), (-0.8125, 1.582, 6.543), (-0.4435, 2.606, 6.218), (1.745, 1.944, 6.222), (1.224, -1.885, 5.17), (1.669, -1.797, 5.155), (1.687, -1.498, 5.409), (1.23, -1.713, 5.286), (1.442, -1.907, 5.111), (1.785, -1.612, 5.295), (1.461, -1.529, 5.408), (1.189, -1.812, 5.223), (2.141, -2.489, 6.012), (2.292, -2.425, 5.977), (2.383, -2.281, 5.975), (2.333, -2.171, 6.005), (2.186, -2.175, 6.037), (2.022, -2.306, 6.058), (1.988, -2.381, 6.063), (2.007, -2.443, 6.056), (2.163, -2.337, 6.024), (2.265, -3.949, 6.322), (3.962, -2.939, 5.928), (2.781, -3.806, 7.165), (1.104, -2.01, 6.617), (1.346, -1.505, 5.735), (2.979, -1.81, 5.215), (3.751, -1.09, 6.541), (2.176, -1.426, 7.57), (1.725, -0.6085, 7.235), (1.643, -0.7, 5.795), (3.804, -0.678, 5.403), (2.524, -0.1078, 6.233), (2.527, -4.248, 6.821), (3.145, -3.69, 6.164), (3.597, -3.814, 6.518), (3.727, -2.247, 5.379), (2.654, -2.714, 5.682), (1.713, -3.383, 6.707), (1.811, -3.062, 7.176), (1.768, -2.761, 5.974), (1.072, -1.657, 6.129), (2.04, -1.863, 5.444), (4.325, -1.262, 5.446), (3.642, -1.183, 5.092), (3.476, -2.382, 6.962), (4.26, -1.808, 6.157), (1.382, -1.735, 7.185), (2.149, -2.602, 7.232), (1.185, -0.8138, 6.465), (1.287, -1.104, 7.138), (2.269, -1.179, 5.191), (1.447, -1.075, 5.74), (4.172, -0.6581, 5.845), (2.949, -1.229, 7.204), (2.081, -0.9899, 7.592), (1.51, -0.4784, 6.475), (2.491, -0.5562, 5.242), (3.252, -0.2796, 5.998), (3.134, -0.1883, 5.462), (2.826, -0.6565, 7.156), (2.385, -0.3206, 7.077), (1.953, -0.2384, 6.074), (-0.004652, 0.1574, 1.281), (0.5573, -0.05317, 1.267), (0.4836, -0.6445, 1.29), (-0.003599, -0.8719, 1.337), (-0.4093, -0.6522, 1.333), (-0.4205, -0.1918, 1.325)], [], [(0, 2, 4), (63, 65, 43, 45), (17, 3, 5, 18), (0, 4, 6), (65, 64, 47, 43), (5, 7, 48, 52, 49), (0, 6, 8), (58, 60, 38, 39), (22, 7, 9, 26), (0, 8, 10), (60, 59, 42, 38), (26, 9, 11, 30), (0, 10, 12), (57, 58, 39, 40), (30, 11, 13, 34), (0, 12, 2), (62, 63, 45, 46), (34, 13, 3, 17), (12, 37, 14, 2), (215, 36, 15, 210), (36, 35, 16, 15), (35, 34, 17, 16), (10, 33, 37, 12), (214, 32, 36, 215), (32, 31, 35, 36), (31, 30, 34, 35), (8, 29, 33, 10), (213, 28, 32, 214), (28, 27, 31, 32), (27, 26, 30, 31), (6, 25, 29, 8), (212, 24, 28, 213), (24, 23, 27, 28), (23, 22, 26, 27), (4, 21, 25, 6), (211, 20, 24, 212), (20, 19, 23, 24), (19, 18, 22, 23), (2, 14, 21, 4), (210, 15, 20, 211), (15, 16, 19, 20), (16, 17, 18, 19), (38, 40, 39), (38, 41, 40), (38, 42, 41), (61, 57, 40, 41), (59, 61, 41, 42), (44, 45, 43), (44, 46, 45), (44, 43, 47), (64, 66, 44, 47), (66, 62, 46, 44), (56, 52, 48, 54), (22, 18, 50, 55, 51), (7, 22, 51, 54, 48), (18, 5, 49, 53, 50), (55, 56, 54, 51), (50, 53, 56, 55), (53, 49, 52, 56), (13, 11, 61, 59), (11, 9, 57, 61), (58, 57, 151, 158, 154), (1, 13, 59, 60), (7, 1, 60, 58), (1, 7, 62, 66), (13, 1, 66, 64), (7, 5, 63, 62), (3, 13, 64, 65), (5, 3, 65, 63), (67, 80, 79), (68, 80, 82), (67, 79, 84), (67, 84, 86), (67, 86, 83), (68, 82, 89), (69, 81, 91), (70, 85, 93), (71, 87, 95), (72, 88, 97), (68, 89, 92), (69, 91, 94), (70, 93, 96), (71, 95, 98), (72, 97, 90), (73, 99, 104), (74, 100, 106), (75, 101, 107), (76, 102, 108), (77, 103, 105), (105, 108, 78), (105, 103, 108), (103, 76, 108), (108, 107, 78), (108, 102, 107), (102, 75, 107), (107, 106, 78), (107, 101, 106), (101, 74, 106), (106, 104, 78), (106, 100, 104), (100, 73, 104), (104, 105, 78), (104, 99, 105), (99, 77, 105), (90, 103, 77), (90, 97, 103), (97, 76, 103), (98, 102, 76), (98, 95, 102), (95, 75, 102), (96, 101, 75), (96, 93, 101), (93, 74, 101), (94, 100, 74), (94, 91, 100), (91, 73, 100), (92, 99, 73), (92, 89, 99), (89, 77, 99), (97, 98, 76), (97, 88, 98), (88, 71, 98), (95, 96, 75), (95, 87, 96), (87, 70, 96), (93, 94, 74), (93, 85, 94), (85, 69, 94), (91, 92, 73), (91, 81, 92), (81, 68, 92), (89, 90, 77), (89, 82, 90), (82, 72, 90), (83, 88, 72), (83, 86, 88), (86, 71, 88), (86, 87, 71), (86, 84, 87), (84, 70, 87), (84, 85, 70), (84, 79, 85), (79, 69, 85), (82, 83, 72), (82, 80, 83), (80, 67, 83), (79, 81, 69), (79, 80, 81), (80, 68, 81), (109, 122, 121), (110, 122, 124), (109, 121, 126), (109, 126, 128), (109, 128, 125), (110, 124, 131), (111, 123, 133), (112, 127, 135), (113, 129, 137), (114, 130, 139), (110, 131, 134), (111, 133, 136), (112, 135, 138), (113, 137, 140), (114, 139, 132), (115, 141, 146), (116, 142, 148), (117, 143, 149), (118, 144, 150), (119, 145, 147), (147, 150, 120), (147, 145, 150), (145, 118, 150), (150, 149, 120), (150, 144, 149), (144, 117, 149), (149, 148, 120), (149, 143, 148), (143, 116, 148), (148, 146, 120), (148, 142, 146), (142, 115, 146), (146, 147, 120), (146, 141, 147), (141, 119, 147), (132, 145, 119), (132, 139, 145), (139, 118, 145), (140, 144, 118), (140, 137, 144), (137, 117, 144), (138, 143, 117), (138, 135, 143), (135, 116, 143), (136, 142, 116), (136, 133, 142), (133, 115, 142), (134, 141, 115), (134, 131, 141), (131, 119, 141), (139, 140, 118), (139, 130, 140), (130, 113, 140), (137, 138, 117), (137, 129, 138), (129, 112, 138), (135, 136, 116), (135, 127, 136), (127, 111, 136), (133, 134, 115), (133, 123, 134), (123, 110, 134), (131, 132, 119), (131, 124, 132), (124, 114, 132), (125, 130, 114), (125, 128, 130), (128, 113, 130), (128, 129, 113), (128, 126, 129), (126, 112, 129), (126, 127, 112), (126, 121, 127), (121, 111, 127), (124, 125, 114), (124, 122, 125), (122, 109, 125), (121, 123, 111), (121, 122, 123), (122, 110, 123), (158, 151, 166, 165), (9, 7, 153, 156, 152), (7, 58, 154, 157, 153), (57, 9, 152, 155, 151), (152, 156, 161, 160), (155, 152, 160, 159), (154, 158, 165, 164), (167, 163, 164, 165), (159, 167, 165, 166), (160, 161, 167, 159), (161, 162, 163, 167), (156, 153, 162, 161), (153, 157, 163, 162), (151, 155, 159, 166), (157, 154, 164, 163), (168, 181, 180), (169, 181, 183), (168, 180, 185), (168, 185, 187), (168, 187, 184), (169, 183, 190), (170, 182, 192), (171, 186, 194), (172, 188, 196), (173, 189, 198), (169, 190, 193), (170, 192, 195), (171, 194, 197), (172, 196, 199), (173, 198, 191), (174, 200, 205), (175, 201, 207), (176, 202, 208), (177, 203, 209), (178, 204, 206), (206, 209, 179), (206, 204, 209), (204, 177, 209), (209, 208, 179), (209, 203, 208), (203, 176, 208), (208, 207, 179), (208, 202, 207), (202, 175, 207), (207, 205, 179), (207, 201, 205), (201, 174, 205), (205, 206, 179), (205, 200, 206), (200, 178, 206), (191, 204, 178), (191, 198, 204), (198, 177, 204), (199, 203, 177), (199, 196, 203), (196, 176, 203), (197, 202, 176), (197, 194, 202), (194, 175, 202), (195, 201, 175), (195, 192, 201), (192, 174, 201), (193, 200, 174), (193, 190, 200), (190, 178, 200), (198, 199, 177), (198, 189, 199), (189, 172, 199), (196, 197, 176), (196, 188, 197), (188, 171, 197), (194, 195, 175), (194, 186, 195), (186, 170, 195), (192, 193, 174), (192, 182, 193), (182, 169, 193), (190, 191, 178), (190, 183, 191), (183, 173, 191), (184, 189, 173), (184, 187, 189), (187, 172, 189), (187, 188, 172), (187, 185, 188), (185, 171, 188), (185, 186, 171), (185, 180, 186), (180, 170, 186), (183, 184, 173), (183, 181, 184), (181, 168, 184), (180, 182, 170), (180, 181, 182), (181, 169, 182), (14, 210, 211, 21), (21, 211, 212, 25), (25, 212, 213, 29), (29, 213, 214, 33), (33, 214, 215, 37), (37, 215, 210, 14)])
_uv = me_cube_001.uv_layers.new(name='UVMap')
_uv.uv.foreach_set('vector', [0.5807, 0.2001, 0.5793, 0.2013, 0.5793, 0.1987, 0.5768, 0.2019, 0.5771, 0.202, 0.5771, 0.2032, 0.5769, 0.203, 0.5829, 0.191, 0.5827, 0.1899, 0.5836, 0.1899, 0.5837, 0.191, 0.5807, 0.2001, 0.5793, 0.1987, 0.5808, 0.1973, 0.5799, 0.1958, 0.5803, 0.1957, 0.5796, 0.1972, 0.5793, 0.1973, 0.5787, 0.1994, 0.5791, 0.1989, 0.5791, 0.2011, 0.5789, 0.2011, 0.5786, 0.201, 0.5807, 0.2001, 0.5808, 0.1973, 0.5823, 0.1987, 0.586, 0.201, 0.5857, 0.2015, 0.5852, 0.2005, 0.5854, 0.1998, 0.5858, 0.1937, 0.5857, 0.195, 0.5849, 0.1947, 0.585, 0.1932, 0.5807, 0.2001, 0.5823, 0.1987, 0.5823, 0.2013, 0.5857, 0.2015, 0.5854, 0.2018, 0.5849, 0.2007, 0.5852, 0.2005, 0.5781, 0.1931, 0.5779, 0.1946, 0.5771, 0.1942, 0.5775, 0.1927, 0.5807, 0.2001, 0.5823, 0.2013, 0.5808, 0.2026, 0.5825, 0.2009, 0.5829, 0.2009, 0.5829, 0.2023, 0.5825, 0.2024, 0.5814, 0.1929, 0.5815, 0.1945, 0.5811, 0.1946, 0.581, 0.193, 0.5807, 0.2001, 0.5808, 0.2026, 0.5793, 0.2013, 0.5785, 0.2011, 0.5782, 0.2006, 0.5783, 0.1989, 0.5786, 0.1994, 0.581, 0.193, 0.5811, 0.1946, 0.5802, 0.1948, 0.5801, 0.1933, 0.582, 0.1949, 0.5827, 0.193, 0.5833, 0.1938, 0.5832, 0.1962, 0.5809, 0.1903, 0.5809, 0.1907, 0.5802, 0.1907, 0.58, 0.1902, 0.5809, 0.1907, 0.581, 0.1918, 0.5802, 0.1919, 0.5802, 0.1907, 0.581, 0.1918, 0.581, 0.193, 0.5801, 0.1933, 0.5802, 0.1919, 0.582, 0.188, 0.5815, 0.1897, 0.5808, 0.1898, 0.5806, 0.1882, 0.5814, 0.1902, 0.5814, 0.1907, 0.5809, 0.1907, 0.5809, 0.1903, 0.5814, 0.1907, 0.5814, 0.1917, 0.581, 0.1918, 0.5809, 0.1907, 0.5814, 0.1917, 0.5814, 0.1929, 0.581, 0.193, 0.581, 0.1918, 0.5793, 0.1891, 0.5787, 0.1903, 0.578, 0.1897, 0.5778, 0.188, 0.5786, 0.1907, 0.5785, 0.1911, 0.5779, 0.1907, 0.578, 0.1902, 0.5785, 0.1911, 0.5783, 0.192, 0.5777, 0.1916, 0.5779, 0.1907, 0.5783, 0.192, 0.5781, 0.1931, 0.5775, 0.1927, 0.5777, 0.1916, 0.5866, 0.1881, 0.5859, 0.19, 0.585, 0.19, 0.5848, 0.188, 0.5858, 0.1905, 0.5857, 0.191, 0.585, 0.1909, 0.585, 0.1904, 0.5857, 0.191, 0.5857, 0.1922, 0.585, 0.192, 0.585, 0.1909, 0.5857, 0.1922, 0.5858, 0.1937, 0.585, 0.1932, 0.585, 0.192, 0.5831, 0.2044, 0.5836, 0.203, 0.5846, 0.2031, 0.5848, 0.2044, 0.5837, 0.2026, 0.5838, 0.2023, 0.5846, 0.2022, 0.5846, 0.2026, 0.5838, 0.2023, 0.5835, 0.201, 0.5844, 0.2011, 0.5846, 0.2022, 0.5835, 0.201, 0.5833, 0.1998, 0.5841, 0.1997, 0.5844, 0.2011, 0.5832, 0.1962, 0.5833, 0.1938, 0.5843, 0.1935, 0.5848, 0.1955, 0.5833, 0.1932, 0.5832, 0.1927, 0.584, 0.1926, 0.5842, 0.1931, 0.5832, 0.1927, 0.5831, 0.1918, 0.5839, 0.1918, 0.584, 0.1926, 0.5831, 0.1918, 0.5829, 0.191, 0.5837, 0.191, 0.5839, 0.1918, 0.5852, 0.2005, 0.5852, 0.1996, 0.5854, 0.1998, 0.5852, 0.2005, 0.5848, 0.2001, 0.5852, 0.1996, 0.5852, 0.2005, 0.5849, 0.2007, 0.5848, 0.2001, 0.577, 0.1956, 0.5774, 0.1959, 0.5772, 0.1974, 0.5768, 0.1971, 0.5813, 0.1959, 0.5816, 0.1959, 0.582, 0.1972, 0.5815, 0.1973, 0.5823, 0.1973, 0.582, 0.1965, 0.5822, 0.1962, 0.5823, 0.1973, 0.582, 0.1969, 0.582, 0.1965, 0.5823, 0.1973, 0.5822, 0.1962, 0.5823, 0.1964, 0.5786, 0.2011, 0.579, 0.2011, 0.579, 0.2023, 0.5786, 0.202, 0.5775, 0.2001, 0.5779, 0.2002, 0.578, 0.2019, 0.5775, 0.2017, 0.5845, 0.1886, 0.5842, 0.1884, 0.5844, 0.1881, 0.5847, 0.188, 0.5841, 0.1997, 0.5833, 0.1998, 0.5833, 0.1965, 0.5835, 0.1963, 0.5838, 0.1962, 0.5857, 0.195, 0.5858, 0.1937, 0.5866, 0.1968, 0.5863, 0.197, 0.5862, 0.1971, 0.5837, 0.191, 0.5836, 0.1899, 0.5843, 0.1889, 0.5844, 0.1892, 0.5846, 0.1891, 0.5848, 0.1888, 0.5845, 0.1886, 0.5847, 0.188, 0.5848, 0.1883, 0.5846, 0.1891, 0.5844, 0.1892, 0.5845, 0.1886, 0.5848, 0.1888, 0.5844, 0.1892, 0.5843, 0.1889, 0.5842, 0.1884, 0.5845, 0.1886, 0.5811, 0.1946, 0.5815, 0.1945, 0.5816, 0.1959, 0.5813, 0.1959, 0.5771, 0.1942, 0.5779, 0.1946, 0.5774, 0.1959, 0.577, 0.1956, 0.586, 0.201, 0.5857, 0.2008, 0.5865, 0.1992, 0.5864, 0.1993, 0.5864, 0.1993, 0.5863, 0.2027, 0.5857, 0.2034, 0.5854, 0.2018, 0.5857, 0.2015, 0.5869, 0.2019, 0.5863, 0.2027, 0.5857, 0.2015, 0.586, 0.201, 0.5774, 0.1989, 0.578, 0.1989, 0.5779, 0.2002, 0.5775, 0.2001, 0.5768, 0.1989, 0.5774, 0.1989, 0.5775, 0.2001, 0.5773, 0.2002, 0.5786, 0.2024, 0.578, 0.2015, 0.5782, 0.2006, 0.5785, 0.2011, 0.5802, 0.1948, 0.5811, 0.1946, 0.5803, 0.1957, 0.5799, 0.1958, 0.5836, 0.1899, 0.5827, 0.1899, 0.5828, 0.1895, 0.5832, 0.1894, 0.3113, 0.3335, 0.3113, 0.3327, 0.3117, 0.3335, 0.3115, 0.3318, 0.3113, 0.3327, 0.3112, 0.3319, 0.3057, 0.3333, 0.306, 0.334, 0.3056, 0.3343, 0.3057, 0.3333, 0.3056, 0.3343, 0.3052, 0.3332, 0.3057, 0.3333, 0.3052, 0.3332, 0.3056, 0.3325, 0.3135, 0.3292, 0.313, 0.3293, 0.3134, 0.3287, 0.3123, 0.3334, 0.3118, 0.3325, 0.3125, 0.3327, 0.3052, 0.3347, 0.3057, 0.3351, 0.3052, 0.3352, 0.3046, 0.3333, 0.305, 0.334, 0.3044, 0.3336, 0.3054, 0.3321, 0.3049, 0.3327, 0.305, 0.332, 0.3115, 0.3318, 0.3117, 0.3311, 0.312, 0.3317, 0.3123, 0.3334, 0.3125, 0.3327, 0.3128, 0.3338, 0.3118, 0.3374, 0.3116, 0.3369, 0.3122, 0.3374, 0.3046, 0.3333, 0.3044, 0.3336, 0.3044, 0.3325, 0.3054, 0.3321, 0.305, 0.332, 0.3057, 0.3314, 0.3126, 0.332, 0.3124, 0.3312, 0.3129, 0.3319, 0.3118, 0.336, 0.3116, 0.3353, 0.3123, 0.335, 0.3128, 0.3364, 0.3122, 0.3363, 0.3128, 0.3352, 0.3134, 0.324, 0.313, 0.3233, 0.3138, 0.3229, 0.3133, 0.3278, 0.3127, 0.3277, 0.3134, 0.3267, 0.314, 0.3224, 0.3138, 0.3229, 0.3134, 0.3219, 0.3134, 0.3267, 0.3127, 0.3277, 0.313, 0.3265, 0.3139, 0.324, 0.3134, 0.324, 0.3138, 0.3229, 0.3138, 0.3229, 0.3129, 0.3224, 0.3134, 0.3219, 0.3138, 0.3229, 0.313, 0.3233, 0.3129, 0.3224, 0.313, 0.3233, 0.3124, 0.3232, 0.3129, 0.3224, 0.3128, 0.3352, 0.3123, 0.335, 0.3126, 0.3343, 0.3128, 0.3352, 0.3122, 0.3363, 0.3123, 0.335, 0.3122, 0.3363, 0.3118, 0.336, 0.3123, 0.335, 0.3123, 0.335, 0.3122, 0.3343, 0.3126, 0.3343, 0.3123, 0.335, 0.3116, 0.3353, 0.3122, 0.3343, 0.3129, 0.3329, 0.3126, 0.332, 0.3129, 0.3319, 0.3138, 0.3267, 0.3134, 0.3267, 0.3135, 0.3261, 0.3138, 0.3267, 0.3137, 0.3275, 0.3134, 0.3267, 0.3137, 0.3275, 0.3133, 0.3278, 0.3134, 0.3267, 0.3127, 0.3289, 0.3127, 0.3277, 0.3133, 0.3278, 0.314, 0.3248, 0.3132, 0.3249, 0.3139, 0.324, 0.3132, 0.3249, 0.3134, 0.324, 0.3139, 0.324, 0.3128, 0.3241, 0.313, 0.3233, 0.3134, 0.324, 0.3128, 0.3241, 0.3122, 0.3239, 0.313, 0.3233, 0.3122, 0.3239, 0.3124, 0.3232, 0.313, 0.3233, 0.3122, 0.3374, 0.3122, 0.3363, 0.3128, 0.3364, 0.3122, 0.3374, 0.3116, 0.3369, 0.3122, 0.3363, 0.3116, 0.3369, 0.3118, 0.336, 0.3122, 0.3363, 0.3112, 0.3362, 0.3116, 0.3353, 0.3118, 0.336, 0.3128, 0.3338, 0.3125, 0.3327, 0.3129, 0.3329, 0.3125, 0.3327, 0.3126, 0.332, 0.3129, 0.3329, 0.312, 0.3317, 0.3124, 0.3312, 0.3126, 0.332, 0.3138, 0.3285, 0.3134, 0.3287, 0.3137, 0.3275, 0.3134, 0.3287, 0.3133, 0.3278, 0.3137, 0.3275, 0.3132, 0.3249, 0.3128, 0.3241, 0.3134, 0.324, 0.305, 0.332, 0.3049, 0.3327, 0.3044, 0.3325, 0.3049, 0.3327, 0.3046, 0.3333, 0.3044, 0.3325, 0.3128, 0.337, 0.3122, 0.3374, 0.3128, 0.3364, 0.3044, 0.3336, 0.305, 0.334, 0.3048, 0.3346, 0.305, 0.334, 0.3052, 0.3347, 0.3048, 0.3346, 0.3116, 0.3369, 0.3112, 0.3362, 0.3118, 0.336, 0.3116, 0.3369, 0.3112, 0.337, 0.3112, 0.3362, 0.3123, 0.3343, 0.3123, 0.3334, 0.3128, 0.3338, 0.3125, 0.3327, 0.312, 0.3317, 0.3126, 0.332, 0.3125, 0.3327, 0.3118, 0.3325, 0.312, 0.3317, 0.3118, 0.3325, 0.3115, 0.3318, 0.312, 0.3317, 0.3134, 0.3287, 0.3127, 0.3289, 0.3133, 0.3278, 0.3134, 0.3287, 0.313, 0.3293, 0.3127, 0.3289, 0.3059, 0.3319, 0.3054, 0.3321, 0.3057, 0.3314, 0.3056, 0.3325, 0.3049, 0.3327, 0.3054, 0.3321, 0.3056, 0.3325, 0.3052, 0.3332, 0.3049, 0.3327, 0.3052, 0.3332, 0.3046, 0.3333, 0.3049, 0.3327, 0.3052, 0.3332, 0.305, 0.334, 0.3046, 0.3333, 0.3052, 0.3332, 0.3056, 0.3343, 0.305, 0.334, 0.3056, 0.3343, 0.3052, 0.3347, 0.305, 0.334, 0.3056, 0.3343, 0.3057, 0.3351, 0.3052, 0.3347, 0.3117, 0.3343, 0.3117, 0.3335, 0.3123, 0.3343, 0.3117, 0.3335, 0.3123, 0.3334, 0.3123, 0.3343, 0.3059, 0.3319, 0.3056, 0.3325, 0.3054, 0.3321, 0.3059, 0.3319, 0.306, 0.3328, 0.3056, 0.3325, 0.306, 0.3328, 0.3057, 0.3333, 0.3056, 0.3325, 0.3117, 0.3335, 0.3118, 0.3325, 0.3123, 0.3334, 0.3117, 0.3335, 0.3113, 0.3327, 0.3118, 0.3325, 0.3113, 0.3327, 0.3115, 0.3318, 0.3118, 0.3325, 0.3063, 0.3265, 0.3063, 0.3289, 0.3057, 0.3258, 0.3088, 0.3306, 0.3087, 0.3294, 0.3096, 0.3309, 0.3063, 0.3265, 0.3057, 0.3258, 0.306, 0.3238, 0.3082, 0.3274, 0.3082, 0.3246, 0.3089, 0.3268, 0.3082, 0.3274, 0.3089, 0.3268, 0.3092, 0.3292, 0.3056, 0.3353, 0.3055, 0.3362, 0.305, 0.3352, 0.305, 0.3254, 0.3056, 0.3281, 0.3045, 0.3268, 0.3055, 0.322, 0.3052, 0.3233, 0.3048, 0.3219, 0.3095, 0.3262, 0.309, 0.324, 0.3096, 0.3245, 0.3099, 0.33, 0.3095, 0.3283, 0.3099, 0.3291, 0.3061, 0.3305, 0.3055, 0.3314, 0.3051, 0.3293, 0.305, 0.3254, 0.3045, 0.3268, 0.3045, 0.324, 0.3084, 0.3225, 0.3083, 0.3219, 0.309, 0.3222, 0.3095, 0.3262, 0.3096, 0.3245, 0.3099, 0.3272, 0.3066, 0.3304, 0.3065, 0.3294, 0.3072, 0.3313, 0.3103, 0.3279, 0.3105, 0.3265, 0.3107, 0.3283, 0.3108, 0.332, 0.3105, 0.3296, 0.311, 0.3308, 0.307, 0.3233, 0.3076, 0.3228, 0.3074, 0.3249, 0.3066, 0.3282, 0.3068, 0.3261, 0.3071, 0.3278, 0.3078, 0.3311, 0.3071, 0.33, 0.3079, 0.3294, 0.3079, 0.3294, 0.3071, 0.3278, 0.3078, 0.3272, 0.3079, 0.3294, 0.3071, 0.33, 0.3071, 0.3278, 0.3071, 0.33, 0.3066, 0.3282, 0.3071, 0.3278, 0.3071, 0.3278, 0.3074, 0.3249, 0.3078, 0.3272, 0.3071, 0.3278, 0.3068, 0.3261, 0.3074, 0.3249, 0.3068, 0.3261, 0.307, 0.3233, 0.3074, 0.3249, 0.3074, 0.3249, 0.3081, 0.325, 0.3078, 0.3272, 0.3074, 0.3249, 0.3076, 0.3228, 0.3081, 0.325, 0.3076, 0.3228, 0.3082, 0.3234, 0.3081, 0.325, 0.3081, 0.325, 0.3082, 0.3278, 0.3078, 0.3272, 0.311, 0.3308, 0.3105, 0.3296, 0.3107, 0.3283, 0.3105, 0.3296, 0.3103, 0.3279, 0.3107, 0.3283, 0.3082, 0.3278, 0.3079, 0.3294, 0.3078, 0.3272, 0.3107, 0.3283, 0.3105, 0.3265, 0.3112, 0.3274, 0.3105, 0.3265, 0.3111, 0.3261, 0.3112, 0.3274, 0.3072, 0.3313, 0.3071, 0.33, 0.3078, 0.3311, 0.3072, 0.3313, 0.3065, 0.3294, 0.3071, 0.33, 0.3065, 0.3294, 0.3066, 0.3282, 0.3071, 0.33, 0.3063, 0.3272, 0.3068, 0.3261, 0.3066, 0.3282, 0.3063, 0.3272, 0.3066, 0.3243, 0.3068, 0.3261, 0.3066, 0.3243, 0.307, 0.3233, 0.3068, 0.3261, 0.3071, 0.322, 0.3076, 0.3228, 0.307, 0.3233, 0.3071, 0.322, 0.3077, 0.3219, 0.3076, 0.3228, 0.3107, 0.3337, 0.3108, 0.332, 0.3112, 0.3331, 0.3102, 0.3313, 0.3105, 0.3296, 0.3108, 0.332, 0.3102, 0.3313, 0.3099, 0.3288, 0.3105, 0.3296, 0.3099, 0.3288, 0.3103, 0.3279, 0.3105, 0.3296, 0.3051, 0.3293, 0.3049, 0.3301, 0.3044, 0.3279, 0.3051, 0.3293, 0.3055, 0.3314, 0.3049, 0.3301, 0.305, 0.3352, 0.3046, 0.3359, 0.3044, 0.3352, 0.3065, 0.3294, 0.3063, 0.3272, 0.3066, 0.3282, 0.3099, 0.3291, 0.3095, 0.3283, 0.3099, 0.3272, 0.3095, 0.3283, 0.3095, 0.3262, 0.3099, 0.3272, 0.3066, 0.3243, 0.3071, 0.322, 0.307, 0.3233, 0.3096, 0.3245, 0.309, 0.324, 0.309, 0.3222, 0.309, 0.324, 0.3084, 0.3225, 0.309, 0.3222, 0.3107, 0.3337, 0.3102, 0.3313, 0.3108, 0.332, 0.3048, 0.3219, 0.3052, 0.3233, 0.3045, 0.324, 0.3052, 0.3233, 0.305, 0.3254, 0.3045, 0.324, 0.3045, 0.3268, 0.3051, 0.3293, 0.3044, 0.3279, 0.3045, 0.3268, 0.3056, 0.3281, 0.3051, 0.3293, 0.3056, 0.3281, 0.3061, 0.3305, 0.3051, 0.3293, 0.305, 0.3352, 0.3051, 0.3366, 0.3046, 0.3359, 0.305, 0.3352, 0.3055, 0.3362, 0.3051, 0.3366, 0.3055, 0.3362, 0.3056, 0.3372, 0.3051, 0.3366, 0.3092, 0.3292, 0.3095, 0.3283, 0.3099, 0.33, 0.3092, 0.3292, 0.3089, 0.3268, 0.3095, 0.3283, 0.3089, 0.3268, 0.3095, 0.3262, 0.3095, 0.3283, 0.3089, 0.3268, 0.309, 0.324, 0.3095, 0.3262, 0.3089, 0.3268, 0.3082, 0.3246, 0.309, 0.324, 0.3082, 0.3246, 0.3084, 0.3225, 0.309, 0.324, 0.306, 0.3238, 0.3052, 0.3233, 0.3055, 0.322, 0.306, 0.3238, 0.3057, 0.3258, 0.3052, 0.3233, 0.3057, 0.3258, 0.305, 0.3254, 0.3052, 0.3233, 0.3096, 0.3309, 0.3092, 0.3292, 0.3099, 0.33, 0.3096, 0.3309, 0.3087, 0.3294, 0.3092, 0.3292, 0.3087, 0.3294, 0.3082, 0.3274, 0.3092, 0.3292, 0.3057, 0.3258, 0.3056, 0.3281, 0.305, 0.3254, 0.3057, 0.3258, 0.3063, 0.3289, 0.3056, 0.3281, 0.3063, 0.3289, 0.3061, 0.3305, 0.3056, 0.3281, 0.5784, 0.1969, 0.5785, 0.1969, 0.579, 0.1989, 0.5789, 0.1988, 0.5825, 0.1965, 0.5831, 0.1962, 0.5831, 0.199, 0.583, 0.199, 0.5827, 0.199, 0.5869, 0.2019, 0.586, 0.201, 0.5864, 0.1993, 0.5866, 0.1992, 0.5868, 0.199, 0.5774, 0.1959, 0.5779, 0.1946, 0.5789, 0.197, 0.5787, 0.1969, 0.5785, 0.1969, 0.5827, 0.199, 0.583, 0.199, 0.583, 0.2008, 0.5829, 0.2009, 0.5787, 0.1969, 0.5789, 0.197, 0.5793, 0.1989, 0.5791, 0.1989, 0.5823, 0.1963, 0.5824, 0.1962, 0.5824, 0.1974, 0.5823, 0.1973, 0.5867, 0.1972, 0.5867, 0.1974, 0.5866, 0.1973, 0.5865, 0.1973, 0.5867, 0.1971, 0.5867, 0.1972, 0.5865, 0.1973, 0.5865, 0.1972, 0.5868, 0.1971, 0.5869, 0.1971, 0.5867, 0.1972, 0.5867, 0.1971, 0.5869, 0.1971, 0.5869, 0.1973, 0.5867, 0.1974, 0.5867, 0.1972, 0.583, 0.199, 0.5831, 0.199, 0.5831, 0.2007, 0.583, 0.2008, 0.5868, 0.199, 0.5866, 0.1992, 0.5867, 0.1974, 0.5869, 0.1973, 0.5785, 0.1969, 0.5787, 0.1969, 0.5791, 0.1989, 0.579, 0.1989, 0.5866, 0.1992, 0.5864, 0.1993, 0.5866, 0.1973, 0.5867, 0.1974, 0.3117, 0.3254, 0.3118, 0.3242, 0.3122, 0.3254, 0.3117, 0.323, 0.3118, 0.3242, 0.311, 0.3228, 0.3089, 0.3312, 0.3093, 0.3309, 0.3089, 0.3322, 0.3117, 0.3254, 0.3115, 0.3261, 0.3109, 0.3255, 0.3117, 0.3254, 0.3109, 0.3255, 0.311, 0.3243, 0.3117, 0.323, 0.311, 0.3228, 0.3108, 0.3219, 0.3118, 0.3265, 0.3124, 0.327, 0.3117, 0.3285, 0.3086, 0.334, 0.3092, 0.3326, 0.309, 0.3343, 0.3075, 0.3351, 0.3074, 0.3355, 0.3068, 0.3354, 0.3105, 0.3235, 0.3103, 0.3247, 0.3099, 0.3241, 0.3127, 0.3283, 0.3127, 0.3306, 0.3123, 0.3297, 0.3127, 0.331, 0.3128, 0.3294, 0.3135, 0.3307, 0.3086, 0.334, 0.309, 0.3343, 0.309, 0.3351, 0.3075, 0.3351, 0.3068, 0.3354, 0.3072, 0.3349, 0.3078, 0.3329, 0.3075, 0.3338, 0.3074, 0.3321, 0.3112, 0.3362, 0.3109, 0.3372, 0.3103, 0.3363, 0.3111, 0.3338, 0.3112, 0.3349, 0.3108, 0.335, 0.3104, 0.3338, 0.3108, 0.3338, 0.3104, 0.3347, 0.307, 0.3347, 0.3065, 0.335, 0.3065, 0.3344, 0.307, 0.3319, 0.3071, 0.3335, 0.3067, 0.3328, 0.3067, 0.3328, 0.3065, 0.3344, 0.3063, 0.3337, 0.3067, 0.3328, 0.3071, 0.3335, 0.3065, 0.3344, 0.3071, 0.3335, 0.307, 0.3347, 0.3065, 0.3344, 0.3098, 0.3349, 0.3104, 0.3347, 0.31, 0.3354, 0.3098, 0.3349, 0.3099, 0.3341, 0.3104, 0.3347, 0.3099, 0.3341, 0.3104, 0.3338, 0.3104, 0.3347, 0.3104, 0.3347, 0.3108, 0.335, 0.31, 0.3354, 0.3104, 0.3347, 0.3108, 0.3338, 0.3108, 0.335, 0.3108, 0.3338, 0.3111, 0.3338, 0.3108, 0.335, 0.3108, 0.335, 0.3103, 0.3363, 0.31, 0.3354, 0.3078, 0.3336, 0.3081, 0.3332, 0.3081, 0.3352, 0.3112, 0.3349, 0.3112, 0.3362, 0.3103, 0.3363, 0.3103, 0.3363, 0.31, 0.3365, 0.31, 0.3354, 0.3103, 0.3363, 0.3109, 0.3372, 0.31, 0.3365, 0.3067, 0.3316, 0.307, 0.3319, 0.3067, 0.3328, 0.3074, 0.3321, 0.3071, 0.3335, 0.307, 0.3319, 0.3074, 0.3321, 0.3075, 0.3338, 0.3071, 0.3335, 0.3075, 0.3338, 0.307, 0.3347, 0.3071, 0.3335, 0.3072, 0.3349, 0.3065, 0.335, 0.307, 0.3347, 0.3072, 0.3349, 0.3068, 0.3354, 0.3065, 0.335, 0.3099, 0.3337, 0.3104, 0.3338, 0.3099, 0.3341, 0.309, 0.3351, 0.3096, 0.3351, 0.3092, 0.3356, 0.309, 0.3351, 0.309, 0.3343, 0.3096, 0.3351, 0.309, 0.3343, 0.3096, 0.3346, 0.3096, 0.3351, 0.3082, 0.3313, 0.3082, 0.3332, 0.3078, 0.3327, 0.3135, 0.3307, 0.3128, 0.3294, 0.3135, 0.3293, 0.3117, 0.3285, 0.3118, 0.3303, 0.3112, 0.3296, 0.3123, 0.3297, 0.3122, 0.3311, 0.3118, 0.3303, 0.3123, 0.3297, 0.3127, 0.3306, 0.3122, 0.3311, 0.3072, 0.3313, 0.307, 0.3319, 0.3067, 0.3316, 0.3075, 0.3338, 0.3072, 0.3349, 0.307, 0.3347, 0.3075, 0.3338, 0.3078, 0.3341, 0.3072, 0.3349, 0.3078, 0.3341, 0.3075, 0.3351, 0.3072, 0.3349, 0.3085, 0.3354, 0.309, 0.3351, 0.3092, 0.3356, 0.3085, 0.3354, 0.3082, 0.3343, 0.309, 0.3351, 0.3082, 0.3343, 0.3086, 0.334, 0.309, 0.3351, 0.309, 0.3343, 0.3094, 0.3331, 0.3096, 0.3346, 0.309, 0.3343, 0.3092, 0.3326, 0.3094, 0.3331, 0.3092, 0.3326, 0.3096, 0.3314, 0.3094, 0.3331, 0.3117, 0.3285, 0.3123, 0.3297, 0.3118, 0.3303, 0.3117, 0.3285, 0.3124, 0.327, 0.3123, 0.3297, 0.3124, 0.327, 0.3127, 0.3283, 0.3123, 0.3297, 0.3072, 0.3313, 0.3074, 0.3321, 0.307, 0.3319, 0.3108, 0.3219, 0.311, 0.3228, 0.3103, 0.3225, 0.311, 0.3228, 0.3105, 0.3235, 0.3103, 0.3225, 0.311, 0.3243, 0.3103, 0.3247, 0.3105, 0.3235, 0.311, 0.3243, 0.3109, 0.3255, 0.3103, 0.3247, 0.3109, 0.3255, 0.31, 0.3255, 0.3103, 0.3247, 0.3109, 0.3255, 0.3102, 0.3261, 0.31, 0.3255, 0.3109, 0.3255, 0.3115, 0.3261, 0.3102, 0.3261, 0.3089, 0.3322, 0.3086, 0.334, 0.3082, 0.3343, 0.3089, 0.3322, 0.3092, 0.3326, 0.3086, 0.334, 0.3089, 0.3322, 0.3093, 0.3309, 0.3092, 0.3326, 0.3093, 0.3309, 0.3096, 0.3314, 0.3092, 0.3326, 0.311, 0.3228, 0.311, 0.3243, 0.3105, 0.3235, 0.311, 0.3228, 0.3118, 0.3242, 0.311, 0.3243, 0.3118, 0.3242, 0.3117, 0.3254, 0.311, 0.3243, 0.3121, 0.3261, 0.3124, 0.327, 0.3118, 0.3265, 0.3122, 0.3254, 0.3118, 0.3242, 0.3122, 0.3239, 0.3118, 0.3242, 0.3117, 0.323, 0.3122, 0.3239, 0.5833, 0.1938, 0.5833, 0.1932, 0.5842, 0.1931, 0.5843, 0.1935, 0.5836, 0.203, 0.5837, 0.2026, 0.5846, 0.2026, 0.5846, 0.2031, 0.5859, 0.19, 0.5858, 0.1905, 0.585, 0.1904, 0.585, 0.19, 0.5787, 0.1903, 0.5786, 0.1907, 0.578, 0.1902, 0.578, 0.1897, 0.5815, 0.1897, 0.5814, 0.1902, 0.5809, 0.1903, 0.5808, 0.1898, 0.5808, 0.1898, 0.5809, 0.1903, 0.58, 0.1902, 0.5799, 0.1897])
me_cube_001.materials.append(mat_material)
me_cube_001.use_remesh_preserve_volume = False
me_cube_001.use_remesh_preserve_attributes = False
me_cube_001.use_mirror_vertex_groups = False
me_cube_001.update()
me_cube = bpy.data.meshes.new('Cube')
me_cube.from_pydata([(0.04197, -0.05883, -0.04284), (0.04433, -0.2768, 4.223), (0.04596, 1.537, -0.08061), (-0.2326, 0.5432, 4.203), (1.496, 0.6994, -0.08061), (0.5276, 0.4233, 4.196), (1.494, -0.9755, -0.07616), (0.8107, -0.3936, 4.21), (0.01982, -1.797, 0.05113), (0.3053, -0.9909, 4.149), (-1.389, -0.984, 0.04231), (-0.4343, -0.8727, 4.134), (-1.389, 0.6452, 0.0416), (-0.7018, -0.179, 4.131), (0.009345, 0.4486, 0.7778), (-0.05551, 0.1886, 1.815), (-0.1071, 0.1693, 2.487), (-0.1865, 0.4316, 3.224), (0.5114, 0.3563, 3.294), (0.4676, 0.07001, 2.519), (0.6118, -0.01086, 1.763), (0.8408, 0.1096, 0.7435), (0.701, -0.3509, 3.262), (0.4979, -0.5131, 2.487), (0.555, -0.7007, 1.816), (0.6942, -0.7658, 0.8), (0.175, -0.8269, 3.126), (0.05397, -0.828, 2.45), (-0.006232, -0.9811, 1.877), (-0.02512, -1.057, 0.9413), (-0.4095, -0.7025, 3.116), (-0.3804, -0.6831, 2.45), (-0.4799, -0.754, 1.878), (-0.5975, -0.7262, 0.9305), (-0.592, -0.1404, 3.112), (-0.4721, -0.2346, 2.45), (-0.5219, -0.2305, 1.877), (-0.5941, -0.06531, 0.9076), (0.02762, -0.9054, 6.045), (0.3476, -1.234, 6.057), (0.1732, -1.656, 6.004), (-0.2397, -1.522, 5.997), (-0.2833, -0.9125, 5.994), (-0.04238, 1.554, 5.795), (0.04554, 0.5644, 5.791), (0.2006, 1.456, 5.797), (0.2425, 1.051, 5.794), (-0.1462, 1.2, 5.765), (1.398, -0.04886, 5.516), (1.361, 0.4938, 5.252), (1.732, 0.4899, 5.166), (1.778, -0.02154, 5.351), (1.273, 0.2191, 5.42), (1.534, 0.6418, 5.145), (1.6, -0.1852, 5.498), (1.862, 0.2375, 5.223), (1.567, 0.2283, 5.321), (0.1689, -1.197, 5.112), (0.4076, -0.8399, 5.151), (-0.3464, -0.6533, 5.105), (0.02617, -0.6862, 5.143), (-0.2358, -1.096, 5.107), (0.4152, 0.3033, 4.892), (0.2929, 0.7397, 4.893), (-0.2934, 0.4289, 4.857), (-0.07688, 0.8116, 4.89), (0.05692, 0.2188, 4.886), (-0.04016, -1.138, 5.468), (1.024, -1.844, 6.06), (-0.5493, -2.374, 6.059), (-1.279, -1.37, 6.059), (-0.5707, -0.2293, 6.541), (0.6774, -0.559, 5.895), (0.3445, -2.181, 7.205), (-1.072, -1.998, 7.129), (-0.8269, -0.563, 7.321), (0.7175, -0.2459, 7.297), (1.514, -1.524, 7.265), (0.1957, -1.451, 8.338), (-0.3806, -1.917, 5.594), (0.5193, -1.469, 5.649), (0.3047, -2.094, 6.023), (1.175, -1.239, 5.91), (0.5166, -0.7909, 5.614), (-0.8096, -1.326, 5.594), (-1.201, -2.17, 5.91), (-0.2699, -0.5214, 5.697), (-0.9671, -0.5347, 5.871), (0.02174, -0.1938, 6.113), (1.46, -1.747, 6.577), (1.387, -0.8821, 6.213), (-0.187, -2.507, 6.598), (0.8551, -2.173, 6.594), (-1.511, -1.944, 6.531), (-1.082, -2.535, 6.531), (-0.8683, -0.2711, 6.852), (-1.42, -0.9445, 6.434), (0.5702, -0.1859, 6.412), (-0.009818, -0.07791, 7.079), (1.056, -1.997, 7.452), (-0.4701, -2.291, 7.266), (-1.177, -1.341, 7.253), (0.07226, -0.3745, 7.772), (1.255, -0.6907, 7.157), (0.2887, -1.902, 7.941), (0.9896, -1.537, 8.067), (-0.4343, -1.646, 7.917), (-0.3208, -0.9678, 8.041), (0.9153, -0.8967, 8.067), (0.9313, 1.351, 4.191), (3.754, 0.1477, 5.123), (-0.5198, 0.3897, 5.162), (-2.578, 3.029, 5.113), (0.732, 3.095, 5.113), (3.833, 1.459, 5.855), (1.08, -0.3843, 6.344), (-2.107, 1.781, 6.309), (-1.482, 3.524, 5.837), (2.253, 2.37, 5.838), (3.738, -0.1042, 6.562), (0.9421, 1.342, 6.479), (0.08147, 0.7779, 4.447), (2.68, 0.8147, 4.632), (1.714, -0.02752, 4.799), (4.362, 0.6693, 5.697), (2.788, 1.556, 4.863), (-1.133, 2.336, 4.456), (-1.901, 1.733, 5.025), (0.8081, 2.377, 4.456), (-1.239, 3.358, 4.975), (2.231, 2.305, 4.989), (4.158, -0.3471, 5.903), (4.213, 0.6741, 6.337), (0.2631, -0.2807, 5.885), (2.396, -0.6531, 5.539), (-2.942, 2.603, 5.727), (-1.704, 1.038, 5.896), (-0.493, 3.601, 5.553), (-2.474, 3.579, 5.553), (3.153, 1.982, 5.733), (1.717, 2.913, 5.553), (2.884, -0.5382, 6.255), (-0.4352, 0.4301, 6.446), (-2.14, 2.818, 6.049), (0.725, 3.017, 6.049), (3.365, 1.347, 6.372), (1.059, 0.2975, 6.537), (2.47, 0.4306, 6.68), (-0.8125, 1.582, 6.543), (-0.4435, 2.606, 6.218), (1.745, 1.944, 6.222), (1.224, -1.885, 5.17), (1.669, -1.797, 5.155), (1.687, -1.498, 5.409), (1.23, -1.713, 5.286), (1.442, -1.907, 5.111), (1.785, -1.612, 5.295), (1.461, -1.529, 5.408), (1.189, -1.812, 5.223), (2.141, -2.489, 6.012), (2.292, -2.425, 5.977), (2.383, -2.281, 5.975), (2.333, -2.171, 6.005), (2.186, -2.175, 6.037), (2.022, -2.306, 6.058), (1.988, -2.381, 6.063), (2.007, -2.443, 6.056), (2.163, -2.337, 6.024), (2.265, -3.949, 6.322), (3.962, -2.939, 5.928), (2.781, -3.806, 7.165), (1.104, -2.01, 6.617), (1.346, -1.505, 5.735), (2.979, -1.81, 5.215), (3.751, -1.09, 6.541), (2.176, -1.426, 7.57), (1.725, -0.6085, 7.235), (1.643, -0.7, 5.795), (3.804, -0.678, 5.403), (2.524, -0.1078, 6.233), (2.527, -4.248, 6.821), (3.145, -3.69, 6.164), (3.597, -3.814, 6.518), (3.727, -2.247, 5.379), (2.654, -2.714, 5.682), (1.713, -3.383, 6.707), (1.811, -3.062, 7.176), (1.768, -2.761, 5.974), (1.072, -1.657, 6.129), (2.04, -1.863, 5.444), (4.325, -1.262, 5.446), (3.642, -1.183, 5.092), (3.476, -2.382, 6.962), (4.26, -1.808, 6.157), (1.382, -1.735, 7.185), (2.149, -2.602, 7.232), (1.185, -0.8138, 6.465), (1.287, -1.104, 7.138), (2.269, -1.179, 5.191), (1.447, -1.075, 5.74), (4.172, -0.6581, 5.845), (2.949, -1.229, 7.204), (2.081, -0.9899, 7.592), (1.51, -0.4784, 6.475), (2.491, -0.5562, 5.242), (3.252, -0.2796, 5.998), (3.134, -0.1883, 5.462), (2.826, -0.6565, 7.156), (2.385, -0.3206, 7.077), (1.953, -0.2384, 6.074), (-0.004652, 0.1574, 1.281), (0.5573, -0.05317, 1.267), (0.4836, -0.6445, 1.29), (-0.003599, -0.8719, 1.337), (-0.4093, -0.6522, 1.333), (-0.4205, -0.1918, 1.325)], [], [(0, 2, 4), (63, 65, 43, 45), (17, 3, 5, 18), (0, 4, 6), (65, 64, 47, 43), (5, 7, 48, 52, 49), (0, 6, 8), (58, 60, 38, 39), (22, 7, 9, 26), (0, 8, 10), (60, 59, 42, 38), (26, 9, 11, 30), (0, 10, 12), (57, 58, 39, 40), (30, 11, 13, 34), (0, 12, 2), (62, 63, 45, 46), (34, 13, 3, 17), (12, 37, 14, 2), (215, 36, 15, 210), (36, 35, 16, 15), (35, 34, 17, 16), (10, 33, 37, 12), (214, 32, 36, 215), (32, 31, 35, 36), (31, 30, 34, 35), (8, 29, 33, 10), (213, 28, 32, 214), (28, 27, 31, 32), (27, 26, 30, 31), (6, 25, 29, 8), (212, 24, 28, 213), (24, 23, 27, 28), (23, 22, 26, 27), (4, 21, 25, 6), (211, 20, 24, 212), (20, 19, 23, 24), (19, 18, 22, 23), (2, 14, 21, 4), (210, 15, 20, 211), (15, 16, 19, 20), (16, 17, 18, 19), (38, 40, 39), (38, 41, 40), (38, 42, 41), (61, 57, 40, 41), (59, 61, 41, 42), (44, 45, 43), (44, 46, 45), (44, 43, 47), (64, 66, 44, 47), (66, 62, 46, 44), (56, 52, 48, 54), (22, 18, 50, 55, 51), (7, 22, 51, 54, 48), (18, 5, 49, 53, 50), (55, 56, 54, 51), (50, 53, 56, 55), (53, 49, 52, 56), (13, 11, 61, 59), (11, 9, 57, 61), (58, 57, 151, 158, 154), (1, 13, 59, 60), (7, 1, 60, 58), (1, 7, 62, 66), (13, 1, 66, 64), (7, 5, 63, 62), (3, 13, 64, 65), (5, 3, 65, 63), (67, 80, 79), (68, 80, 82), (67, 79, 84), (67, 84, 86), (67, 86, 83), (68, 82, 89), (69, 81, 91), (70, 85, 93), (71, 87, 95), (72, 88, 97), (68, 89, 92), (69, 91, 94), (70, 93, 96), (71, 95, 98), (72, 97, 90), (73, 99, 104), (74, 100, 106), (75, 101, 107), (76, 102, 108), (77, 103, 105), (105, 108, 78), (105, 103, 108), (103, 76, 108), (108, 107, 78), (108, 102, 107), (102, 75, 107), (107, 106, 78), (107, 101, 106), (101, 74, 106), (106, 104, 78), (106, 100, 104), (100, 73, 104), (104, 105, 78), (104, 99, 105), (99, 77, 105), (90, 103, 77), (90, 97, 103), (97, 76, 103), (98, 102, 76), (98, 95, 102), (95, 75, 102), (96, 101, 75), (96, 93, 101), (93, 74, 101), (94, 100, 74), (94, 91, 100), (91, 73, 100), (92, 99, 73), (92, 89, 99), (89, 77, 99), (97, 98, 76), (97, 88, 98), (88, 71, 98), (95, 96, 75), (95, 87, 96), (87, 70, 96), (93, 94, 74), (93, 85, 94), (85, 69, 94), (91, 92, 73), (91, 81, 92), (81, 68, 92), (89, 90, 77), (89, 82, 90), (82, 72, 90), (83, 88, 72), (83, 86, 88), (86, 71, 88), (86, 87, 71), (86, 84, 87), (84, 70, 87), (84, 85, 70), (84, 79, 85), (79, 69, 85), (82, 83, 72), (82, 80, 83), (80, 67, 83), (79, 81, 69), (79, 80, 81), (80, 68, 81), (109, 122, 121), (110, 122, 124), (109, 121, 126), (109, 126, 128), (109, 128, 125), (110, 124, 131), (111, 123, 133), (112, 127, 135), (113, 129, 137), (114, 130, 139), (110, 131, 134), (111, 133, 136), (112, 135, 138), (113, 137, 140), (114, 139, 132), (115, 141, 146), (116, 142, 148), (117, 143, 149), (118, 144, 150), (119, 145, 147), (147, 150, 120), (147, 145, 150), (145, 118, 150), (150, 149, 120), (150, 144, 149), (144, 117, 149), (149, 148, 120), (149, 143, 148), (143, 116, 148), (148, 146, 120), (148, 142, 146), (142, 115, 146), (146, 147, 120), (146, 141, 147), (141, 119, 147), (132, 145, 119), (132, 139, 145), (139, 118, 145), (140, 144, 118), (140, 137, 144), (137, 117, 144), (138, 143, 117), (138, 135, 143), (135, 116, 143), (136, 142, 116), (136, 133, 142), (133, 115, 142), (134, 141, 115), (134, 131, 141), (131, 119, 141), (139, 140, 118), (139, 130, 140), (130, 113, 140), (137, 138, 117), (137, 129, 138), (129, 112, 138), (135, 136, 116), (135, 127, 136), (127, 111, 136), (133, 134, 115), (133, 123, 134), (123, 110, 134), (131, 132, 119), (131, 124, 132), (124, 114, 132), (125, 130, 114), (125, 128, 130), (128, 113, 130), (128, 129, 113), (128, 126, 129), (126, 112, 129), (126, 127, 112), (126, 121, 127), (121, 111, 127), (124, 125, 114), (124, 122, 125), (122, 109, 125), (121, 123, 111), (121, 122, 123), (122, 110, 123), (158, 151, 166, 165), (9, 7, 153, 156, 152), (7, 58, 154, 157, 153), (57, 9, 152, 155, 151), (152, 156, 161, 160), (155, 152, 160, 159), (154, 158, 165, 164), (167, 163, 164, 165), (159, 167, 165, 166), (160, 161, 167, 159), (161, 162, 163, 167), (156, 153, 162, 161), (153, 157, 163, 162), (151, 155, 159, 166), (157, 154, 164, 163), (168, 181, 180), (169, 181, 183), (168, 180, 185), (168, 185, 187), (168, 187, 184), (169, 183, 190), (170, 182, 192), (171, 186, 194), (172, 188, 196), (173, 189, 198), (169, 190, 193), (170, 192, 195), (171, 194, 197), (172, 196, 199), (173, 198, 191), (174, 200, 205), (175, 201, 207), (176, 202, 208), (177, 203, 209), (178, 204, 206), (206, 209, 179), (206, 204, 209), (204, 177, 209), (209, 208, 179), (209, 203, 208), (203, 176, 208), (208, 207, 179), (208, 202, 207), (202, 175, 207), (207, 205, 179), (207, 201, 205), (201, 174, 205), (205, 206, 179), (205, 200, 206), (200, 178, 206), (191, 204, 178), (191, 198, 204), (198, 177, 204), (199, 203, 177), (199, 196, 203), (196, 176, 203), (197, 202, 176), (197, 194, 202), (194, 175, 202), (195, 201, 175), (195, 192, 201), (192, 174, 201), (193, 200, 174), (193, 190, 200), (190, 178, 200), (198, 199, 177), (198, 189, 199), (189, 172, 199), (196, 197, 176), (196, 188, 197), (188, 171, 197), (194, 195, 175), (194, 186, 195), (186, 170, 195), (192, 193, 174), (192, 182, 193), (182, 169, 193), (190, 191, 178), (190, 183, 191), (183, 173, 191), (184, 189, 173), (184, 187, 189), (187, 172, 189), (187, 188, 172), (187, 185, 188), (185, 171, 188), (185, 186, 171), (185, 180, 186), (180, 170, 186), (183, 184, 173), (183, 181, 184), (181, 168, 184), (180, 182, 170), (180, 181, 182), (181, 169, 182), (14, 210, 211, 21), (21, 211, 212, 25), (25, 212, 213, 29), (29, 213, 214, 33), (33, 214, 215, 37), (37, 215, 210, 14)])
_uv = me_cube.uv_layers.new(name='UVMap')
_uv.uv.foreach_set('vector', [0.5807, 0.2001, 0.5793, 0.2013, 0.5793, 0.1987, 0.5768, 0.2019, 0.5771, 0.202, 0.5771, 0.2032, 0.5769, 0.203, 0.5829, 0.191, 0.5827, 0.1899, 0.5836, 0.1899, 0.5837, 0.191, 0.5807, 0.2001, 0.5793, 0.1987, 0.5808, 0.1973, 0.5799, 0.1958, 0.5803, 0.1957, 0.5796, 0.1972, 0.5793, 0.1973, 0.5787, 0.1994, 0.5791, 0.1989, 0.5791, 0.2011, 0.5789, 0.2011, 0.5786, 0.201, 0.5807, 0.2001, 0.5808, 0.1973, 0.5823, 0.1987, 0.586, 0.201, 0.5857, 0.2015, 0.5852, 0.2005, 0.5854, 0.1998, 0.5858, 0.1937, 0.5857, 0.195, 0.5849, 0.1947, 0.585, 0.1932, 0.5807, 0.2001, 0.5823, 0.1987, 0.5823, 0.2013, 0.5857, 0.2015, 0.5854, 0.2018, 0.5849, 0.2007, 0.5852, 0.2005, 0.5781, 0.1931, 0.5779, 0.1946, 0.5771, 0.1942, 0.5775, 0.1927, 0.5807, 0.2001, 0.5823, 0.2013, 0.5808, 0.2026, 0.5825, 0.2009, 0.5829, 0.2009, 0.5829, 0.2023, 0.5825, 0.2024, 0.5814, 0.1929, 0.5815, 0.1945, 0.5811, 0.1946, 0.581, 0.193, 0.5807, 0.2001, 0.5808, 0.2026, 0.5793, 0.2013, 0.5785, 0.2011, 0.5782, 0.2006, 0.5783, 0.1989, 0.5786, 0.1994, 0.581, 0.193, 0.5811, 0.1946, 0.5802, 0.1948, 0.5801, 0.1933, 0.582, 0.1949, 0.5827, 0.193, 0.5833, 0.1938, 0.5832, 0.1962, 0.5809, 0.1903, 0.5809, 0.1907, 0.5802, 0.1907, 0.58, 0.1902, 0.5809, 0.1907, 0.581, 0.1918, 0.5802, 0.1919, 0.5802, 0.1907, 0.581, 0.1918, 0.581, 0.193, 0.5801, 0.1933, 0.5802, 0.1919, 0.582, 0.188, 0.5815, 0.1897, 0.5808, 0.1898, 0.5806, 0.1882, 0.5814, 0.1902, 0.5814, 0.1907, 0.5809, 0.1907, 0.5809, 0.1903, 0.5814, 0.1907, 0.5814, 0.1917, 0.581, 0.1918, 0.5809, 0.1907, 0.5814, 0.1917, 0.5814, 0.1929, 0.581, 0.193, 0.581, 0.1918, 0.5793, 0.1891, 0.5787, 0.1903, 0.578, 0.1897, 0.5778, 0.188, 0.5786, 0.1907, 0.5785, 0.1911, 0.5779, 0.1907, 0.578, 0.1902, 0.5785, 0.1911, 0.5783, 0.192, 0.5777, 0.1916, 0.5779, 0.1907, 0.5783, 0.192, 0.5781, 0.1931, 0.5775, 0.1927, 0.5777, 0.1916, 0.5866, 0.1881, 0.5859, 0.19, 0.585, 0.19, 0.5848, 0.188, 0.5858, 0.1905, 0.5857, 0.191, 0.585, 0.1909, 0.585, 0.1904, 0.5857, 0.191, 0.5857, 0.1922, 0.585, 0.192, 0.585, 0.1909, 0.5857, 0.1922, 0.5858, 0.1937, 0.585, 0.1932, 0.585, 0.192, 0.5831, 0.2044, 0.5836, 0.203, 0.5846, 0.2031, 0.5848, 0.2044, 0.5837, 0.2026, 0.5838, 0.2023, 0.5846, 0.2022, 0.5846, 0.2026, 0.5838, 0.2023, 0.5835, 0.201, 0.5844, 0.2011, 0.5846, 0.2022, 0.5835, 0.201, 0.5833, 0.1998, 0.5841, 0.1997, 0.5844, 0.2011, 0.5832, 0.1962, 0.5833, 0.1938, 0.5843, 0.1935, 0.5848, 0.1955, 0.5833, 0.1932, 0.5832, 0.1927, 0.584, 0.1926, 0.5842, 0.1931, 0.5832, 0.1927, 0.5831, 0.1918, 0.5839, 0.1918, 0.584, 0.1926, 0.5831, 0.1918, 0.5829, 0.191, 0.5837, 0.191, 0.5839, 0.1918, 0.5852, 0.2005, 0.5852, 0.1996, 0.5854, 0.1998, 0.5852, 0.2005, 0.5848, 0.2001, 0.5852, 0.1996, 0.5852, 0.2005, 0.5849, 0.2007, 0.5848, 0.2001, 0.577, 0.1956, 0.5774, 0.1959, 0.5772, 0.1974, 0.5768, 0.1971, 0.5813, 0.1959, 0.5816, 0.1959, 0.582, 0.1972, 0.5815, 0.1973, 0.5823, 0.1973, 0.582, 0.1965, 0.5822, 0.1962, 0.5823, 0.1973, 0.582, 0.1969, 0.582, 0.1965, 0.5823, 0.1973, 0.5822, 0.1962, 0.5823, 0.1964, 0.5786, 0.2011, 0.579, 0.2011, 0.579, 0.2023, 0.5786, 0.202, 0.5775, 0.2001, 0.5779, 0.2002, 0.578, 0.2019, 0.5775, 0.2017, 0.5845, 0.1886, 0.5842, 0.1884, 0.5844, 0.1881, 0.5847, 0.188, 0.5841, 0.1997, 0.5833, 0.1998, 0.5833, 0.1965, 0.5835, 0.1963, 0.5838, 0.1962, 0.5857, 0.195, 0.5858, 0.1937, 0.5866, 0.1968, 0.5863, 0.197, 0.5862, 0.1971, 0.5837, 0.191, 0.5836, 0.1899, 0.5843, 0.1889, 0.5844, 0.1892, 0.5846, 0.1891, 0.5848, 0.1888, 0.5845, 0.1886, 0.5847, 0.188, 0.5848, 0.1883, 0.5846, 0.1891, 0.5844, 0.1892, 0.5845, 0.1886, 0.5848, 0.1888, 0.5844, 0.1892, 0.5843, 0.1889, 0.5842, 0.1884, 0.5845, 0.1886, 0.5811, 0.1946, 0.5815, 0.1945, 0.5816, 0.1959, 0.5813, 0.1959, 0.5771, 0.1942, 0.5779, 0.1946, 0.5774, 0.1959, 0.577, 0.1956, 0.586, 0.201, 0.5857, 0.2008, 0.5865, 0.1992, 0.5864, 0.1993, 0.5864, 0.1993, 0.5863, 0.2027, 0.5857, 0.2034, 0.5854, 0.2018, 0.5857, 0.2015, 0.5869, 0.2019, 0.5863, 0.2027, 0.5857, 0.2015, 0.586, 0.201, 0.5774, 0.1989, 0.578, 0.1989, 0.5779, 0.2002, 0.5775, 0.2001, 0.5768, 0.1989, 0.5774, 0.1989, 0.5775, 0.2001, 0.5773, 0.2002, 0.5786, 0.2024, 0.578, 0.2015, 0.5782, 0.2006, 0.5785, 0.2011, 0.5802, 0.1948, 0.5811, 0.1946, 0.5803, 0.1957, 0.5799, 0.1958, 0.5836, 0.1899, 0.5827, 0.1899, 0.5828, 0.1895, 0.5832, 0.1894, 0.3113, 0.3335, 0.3113, 0.3327, 0.3117, 0.3335, 0.3115, 0.3318, 0.3113, 0.3327, 0.3112, 0.3319, 0.3057, 0.3333, 0.306, 0.334, 0.3056, 0.3343, 0.3057, 0.3333, 0.3056, 0.3343, 0.3052, 0.3332, 0.3057, 0.3333, 0.3052, 0.3332, 0.3056, 0.3325, 0.3135, 0.3292, 0.313, 0.3293, 0.3134, 0.3287, 0.3123, 0.3334, 0.3118, 0.3325, 0.3125, 0.3327, 0.3052, 0.3347, 0.3057, 0.3351, 0.3052, 0.3352, 0.3046, 0.3333, 0.305, 0.334, 0.3044, 0.3336, 0.3054, 0.3321, 0.3049, 0.3327, 0.305, 0.332, 0.3115, 0.3318, 0.3117, 0.3311, 0.312, 0.3317, 0.3123, 0.3334, 0.3125, 0.3327, 0.3128, 0.3338, 0.3118, 0.3374, 0.3116, 0.3369, 0.3122, 0.3374, 0.3046, 0.3333, 0.3044, 0.3336, 0.3044, 0.3325, 0.3054, 0.3321, 0.305, 0.332, 0.3057, 0.3314, 0.3126, 0.332, 0.3124, 0.3312, 0.3129, 0.3319, 0.3118, 0.336, 0.3116, 0.3353, 0.3123, 0.335, 0.3128, 0.3364, 0.3122, 0.3363, 0.3128, 0.3352, 0.3134, 0.324, 0.313, 0.3233, 0.3138, 0.3229, 0.3133, 0.3278, 0.3127, 0.3277, 0.3134, 0.3267, 0.314, 0.3224, 0.3138, 0.3229, 0.3134, 0.3219, 0.3134, 0.3267, 0.3127, 0.3277, 0.313, 0.3265, 0.3139, 0.324, 0.3134, 0.324, 0.3138, 0.3229, 0.3138, 0.3229, 0.3129, 0.3224, 0.3134, 0.3219, 0.3138, 0.3229, 0.313, 0.3233, 0.3129, 0.3224, 0.313, 0.3233, 0.3124, 0.3232, 0.3129, 0.3224, 0.3128, 0.3352, 0.3123, 0.335, 0.3126, 0.3343, 0.3128, 0.3352, 0.3122, 0.3363, 0.3123, 0.335, 0.3122, 0.3363, 0.3118, 0.336, 0.3123, 0.335, 0.3123, 0.335, 0.3122, 0.3343, 0.3126, 0.3343, 0.3123, 0.335, 0.3116, 0.3353, 0.3122, 0.3343, 0.3129, 0.3329, 0.3126, 0.332, 0.3129, 0.3319, 0.3138, 0.3267, 0.3134, 0.3267, 0.3135, 0.3261, 0.3138, 0.3267, 0.3137, 0.3275, 0.3134, 0.3267, 0.3137, 0.3275, 0.3133, 0.3278, 0.3134, 0.3267, 0.3127, 0.3289, 0.3127, 0.3277, 0.3133, 0.3278, 0.314, 0.3248, 0.3132, 0.3249, 0.3139, 0.324, 0.3132, 0.3249, 0.3134, 0.324, 0.3139, 0.324, 0.3128, 0.3241, 0.313, 0.3233, 0.3134, 0.324, 0.3128, 0.3241, 0.3122, 0.3239, 0.313, 0.3233, 0.3122, 0.3239, 0.3124, 0.3232, 0.313, 0.3233, 0.3122, 0.3374, 0.3122, 0.3363, 0.3128, 0.3364, 0.3122, 0.3374, 0.3116, 0.3369, 0.3122, 0.3363, 0.3116, 0.3369, 0.3118, 0.336, 0.3122, 0.3363, 0.3112, 0.3362, 0.3116, 0.3353, 0.3118, 0.336, 0.3128, 0.3338, 0.3125, 0.3327, 0.3129, 0.3329, 0.3125, 0.3327, 0.3126, 0.332, 0.3129, 0.3329, 0.312, 0.3317, 0.3124, 0.3312, 0.3126, 0.332, 0.3138, 0.3285, 0.3134, 0.3287, 0.3137, 0.3275, 0.3134, 0.3287, 0.3133, 0.3278, 0.3137, 0.3275, 0.3132, 0.3249, 0.3128, 0.3241, 0.3134, 0.324, 0.305, 0.332, 0.3049, 0.3327, 0.3044, 0.3325, 0.3049, 0.3327, 0.3046, 0.3333, 0.3044, 0.3325, 0.3128, 0.337, 0.3122, 0.3374, 0.3128, 0.3364, 0.3044, 0.3336, 0.305, 0.334, 0.3048, 0.3346, 0.305, 0.334, 0.3052, 0.3347, 0.3048, 0.3346, 0.3116, 0.3369, 0.3112, 0.3362, 0.3118, 0.336, 0.3116, 0.3369, 0.3112, 0.337, 0.3112, 0.3362, 0.3123, 0.3343, 0.3123, 0.3334, 0.3128, 0.3338, 0.3125, 0.3327, 0.312, 0.3317, 0.3126, 0.332, 0.3125, 0.3327, 0.3118, 0.3325, 0.312, 0.3317, 0.3118, 0.3325, 0.3115, 0.3318, 0.312, 0.3317, 0.3134, 0.3287, 0.3127, 0.3289, 0.3133, 0.3278, 0.3134, 0.3287, 0.313, 0.3293, 0.3127, 0.3289, 0.3059, 0.3319, 0.3054, 0.3321, 0.3057, 0.3314, 0.3056, 0.3325, 0.3049, 0.3327, 0.3054, 0.3321, 0.3056, 0.3325, 0.3052, 0.3332, 0.3049, 0.3327, 0.3052, 0.3332, 0.3046, 0.3333, 0.3049, 0.3327, 0.3052, 0.3332, 0.305, 0.334, 0.3046, 0.3333, 0.3052, 0.3332, 0.3056, 0.3343, 0.305, 0.334, 0.3056, 0.3343, 0.3052, 0.3347, 0.305, 0.334, 0.3056, 0.3343, 0.3057, 0.3351, 0.3052, 0.3347, 0.3117, 0.3343, 0.3117, 0.3335, 0.3123, 0.3343, 0.3117, 0.3335, 0.3123, 0.3334, 0.3123, 0.3343, 0.3059, 0.3319, 0.3056, 0.3325, 0.3054, 0.3321, 0.3059, 0.3319, 0.306, 0.3328, 0.3056, 0.3325, 0.306, 0.3328, 0.3057, 0.3333, 0.3056, 0.3325, 0.3117, 0.3335, 0.3118, 0.3325, 0.3123, 0.3334, 0.3117, 0.3335, 0.3113, 0.3327, 0.3118, 0.3325, 0.3113, 0.3327, 0.3115, 0.3318, 0.3118, 0.3325, 0.3063, 0.3265, 0.3063, 0.3289, 0.3057, 0.3258, 0.3088, 0.3306, 0.3087, 0.3294, 0.3096, 0.3309, 0.3063, 0.3265, 0.3057, 0.3258, 0.306, 0.3238, 0.3082, 0.3274, 0.3082, 0.3246, 0.3089, 0.3268, 0.3082, 0.3274, 0.3089, 0.3268, 0.3092, 0.3292, 0.3056, 0.3353, 0.3055, 0.3362, 0.305, 0.3352, 0.305, 0.3254, 0.3056, 0.3281, 0.3045, 0.3268, 0.3055, 0.322, 0.3052, 0.3233, 0.3048, 0.3219, 0.3095, 0.3262, 0.309, 0.324, 0.3096, 0.3245, 0.3099, 0.33, 0.3095, 0.3283, 0.3099, 0.3291, 0.3061, 0.3305, 0.3055, 0.3314, 0.3051, 0.3293, 0.305, 0.3254, 0.3045, 0.3268, 0.3045, 0.324, 0.3084, 0.3225, 0.3083, 0.3219, 0.309, 0.3222, 0.3095, 0.3262, 0.3096, 0.3245, 0.3099, 0.3272, 0.3066, 0.3304, 0.3065, 0.3294, 0.3072, 0.3313, 0.3103, 0.3279, 0.3105, 0.3265, 0.3107, 0.3283, 0.3108, 0.332, 0.3105, 0.3296, 0.311, 0.3308, 0.307, 0.3233, 0.3076, 0.3228, 0.3074, 0.3249, 0.3066, 0.3282, 0.3068, 0.3261, 0.3071, 0.3278, 0.3078, 0.3311, 0.3071, 0.33, 0.3079, 0.3294, 0.3079, 0.3294, 0.3071, 0.3278, 0.3078, 0.3272, 0.3079, 0.3294, 0.3071, 0.33, 0.3071, 0.3278, 0.3071, 0.33, 0.3066, 0.3282, 0.3071, 0.3278, 0.3071, 0.3278, 0.3074, 0.3249, 0.3078, 0.3272, 0.3071, 0.3278, 0.3068, 0.3261, 0.3074, 0.3249, 0.3068, 0.3261, 0.307, 0.3233, 0.3074, 0.3249, 0.3074, 0.3249, 0.3081, 0.325, 0.3078, 0.3272, 0.3074, 0.3249, 0.3076, 0.3228, 0.3081, 0.325, 0.3076, 0.3228, 0.3082, 0.3234, 0.3081, 0.325, 0.3081, 0.325, 0.3082, 0.3278, 0.3078, 0.3272, 0.311, 0.3308, 0.3105, 0.3296, 0.3107, 0.3283, 0.3105, 0.3296, 0.3103, 0.3279, 0.3107, 0.3283, 0.3082, 0.3278, 0.3079, 0.3294, 0.3078, 0.3272, 0.3107, 0.3283, 0.3105, 0.3265, 0.3112, 0.3274, 0.3105, 0.3265, 0.3111, 0.3261, 0.3112, 0.3274, 0.3072, 0.3313, 0.3071, 0.33, 0.3078, 0.3311, 0.3072, 0.3313, 0.3065, 0.3294, 0.3071, 0.33, 0.3065, 0.3294, 0.3066, 0.3282, 0.3071, 0.33, 0.3063, 0.3272, 0.3068, 0.3261, 0.3066, 0.3282, 0.3063, 0.3272, 0.3066, 0.3243, 0.3068, 0.3261, 0.3066, 0.3243, 0.307, 0.3233, 0.3068, 0.3261, 0.3071, 0.322, 0.3076, 0.3228, 0.307, 0.3233, 0.3071, 0.322, 0.3077, 0.3219, 0.3076, 0.3228, 0.3107, 0.3337, 0.3108, 0.332, 0.3112, 0.3331, 0.3102, 0.3313, 0.3105, 0.3296, 0.3108, 0.332, 0.3102, 0.3313, 0.3099, 0.3288, 0.3105, 0.3296, 0.3099, 0.3288, 0.3103, 0.3279, 0.3105, 0.3296, 0.3051, 0.3293, 0.3049, 0.3301, 0.3044, 0.3279, 0.3051, 0.3293, 0.3055, 0.3314, 0.3049, 0.3301, 0.305, 0.3352, 0.3046, 0.3359, 0.3044, 0.3352, 0.3065, 0.3294, 0.3063, 0.3272, 0.3066, 0.3282, 0.3099, 0.3291, 0.3095, 0.3283, 0.3099, 0.3272, 0.3095, 0.3283, 0.3095, 0.3262, 0.3099, 0.3272, 0.3066, 0.3243, 0.3071, 0.322, 0.307, 0.3233, 0.3096, 0.3245, 0.309, 0.324, 0.309, 0.3222, 0.309, 0.324, 0.3084, 0.3225, 0.309, 0.3222, 0.3107, 0.3337, 0.3102, 0.3313, 0.3108, 0.332, 0.3048, 0.3219, 0.3052, 0.3233, 0.3045, 0.324, 0.3052, 0.3233, 0.305, 0.3254, 0.3045, 0.324, 0.3045, 0.3268, 0.3051, 0.3293, 0.3044, 0.3279, 0.3045, 0.3268, 0.3056, 0.3281, 0.3051, 0.3293, 0.3056, 0.3281, 0.3061, 0.3305, 0.3051, 0.3293, 0.305, 0.3352, 0.3051, 0.3366, 0.3046, 0.3359, 0.305, 0.3352, 0.3055, 0.3362, 0.3051, 0.3366, 0.3055, 0.3362, 0.3056, 0.3372, 0.3051, 0.3366, 0.3092, 0.3292, 0.3095, 0.3283, 0.3099, 0.33, 0.3092, 0.3292, 0.3089, 0.3268, 0.3095, 0.3283, 0.3089, 0.3268, 0.3095, 0.3262, 0.3095, 0.3283, 0.3089, 0.3268, 0.309, 0.324, 0.3095, 0.3262, 0.3089, 0.3268, 0.3082, 0.3246, 0.309, 0.324, 0.3082, 0.3246, 0.3084, 0.3225, 0.309, 0.324, 0.306, 0.3238, 0.3052, 0.3233, 0.3055, 0.322, 0.306, 0.3238, 0.3057, 0.3258, 0.3052, 0.3233, 0.3057, 0.3258, 0.305, 0.3254, 0.3052, 0.3233, 0.3096, 0.3309, 0.3092, 0.3292, 0.3099, 0.33, 0.3096, 0.3309, 0.3087, 0.3294, 0.3092, 0.3292, 0.3087, 0.3294, 0.3082, 0.3274, 0.3092, 0.3292, 0.3057, 0.3258, 0.3056, 0.3281, 0.305, 0.3254, 0.3057, 0.3258, 0.3063, 0.3289, 0.3056, 0.3281, 0.3063, 0.3289, 0.3061, 0.3305, 0.3056, 0.3281, 0.5784, 0.1969, 0.5785, 0.1969, 0.579, 0.1989, 0.5789, 0.1988, 0.5825, 0.1965, 0.5831, 0.1962, 0.5831, 0.199, 0.583, 0.199, 0.5827, 0.199, 0.5869, 0.2019, 0.586, 0.201, 0.5864, 0.1993, 0.5866, 0.1992, 0.5868, 0.199, 0.5774, 0.1959, 0.5779, 0.1946, 0.5789, 0.197, 0.5787, 0.1969, 0.5785, 0.1969, 0.5827, 0.199, 0.583, 0.199, 0.583, 0.2008, 0.5829, 0.2009, 0.5787, 0.1969, 0.5789, 0.197, 0.5793, 0.1989, 0.5791, 0.1989, 0.5823, 0.1963, 0.5824, 0.1962, 0.5824, 0.1974, 0.5823, 0.1973, 0.5867, 0.1972, 0.5867, 0.1974, 0.5866, 0.1973, 0.5865, 0.1973, 0.5867, 0.1971, 0.5867, 0.1972, 0.5865, 0.1973, 0.5865, 0.1972, 0.5868, 0.1971, 0.5869, 0.1971, 0.5867, 0.1972, 0.5867, 0.1971, 0.5869, 0.1971, 0.5869, 0.1973, 0.5867, 0.1974, 0.5867, 0.1972, 0.583, 0.199, 0.5831, 0.199, 0.5831, 0.2007, 0.583, 0.2008, 0.5868, 0.199, 0.5866, 0.1992, 0.5867, 0.1974, 0.5869, 0.1973, 0.5785, 0.1969, 0.5787, 0.1969, 0.5791, 0.1989, 0.579, 0.1989, 0.5866, 0.1992, 0.5864, 0.1993, 0.5866, 0.1973, 0.5867, 0.1974, 0.3117, 0.3254, 0.3118, 0.3242, 0.3122, 0.3254, 0.3117, 0.323, 0.3118, 0.3242, 0.311, 0.3228, 0.3089, 0.3312, 0.3093, 0.3309, 0.3089, 0.3322, 0.3117, 0.3254, 0.3115, 0.3261, 0.3109, 0.3255, 0.3117, 0.3254, 0.3109, 0.3255, 0.311, 0.3243, 0.3117, 0.323, 0.311, 0.3228, 0.3108, 0.3219, 0.3118, 0.3265, 0.3124, 0.327, 0.3117, 0.3285, 0.3086, 0.334, 0.3092, 0.3326, 0.309, 0.3343, 0.3075, 0.3351, 0.3074, 0.3355, 0.3068, 0.3354, 0.3105, 0.3235, 0.3103, 0.3247, 0.3099, 0.3241, 0.3127, 0.3283, 0.3127, 0.3306, 0.3123, 0.3297, 0.3127, 0.331, 0.3128, 0.3294, 0.3135, 0.3307, 0.3086, 0.334, 0.309, 0.3343, 0.309, 0.3351, 0.3075, 0.3351, 0.3068, 0.3354, 0.3072, 0.3349, 0.3078, 0.3329, 0.3075, 0.3338, 0.3074, 0.3321, 0.3112, 0.3362, 0.3109, 0.3372, 0.3103, 0.3363, 0.3111, 0.3338, 0.3112, 0.3349, 0.3108, 0.335, 0.3104, 0.3338, 0.3108, 0.3338, 0.3104, 0.3347, 0.307, 0.3347, 0.3065, 0.335, 0.3065, 0.3344, 0.307, 0.3319, 0.3071, 0.3335, 0.3067, 0.3328, 0.3067, 0.3328, 0.3065, 0.3344, 0.3063, 0.3337, 0.3067, 0.3328, 0.3071, 0.3335, 0.3065, 0.3344, 0.3071, 0.3335, 0.307, 0.3347, 0.3065, 0.3344, 0.3098, 0.3349, 0.3104, 0.3347, 0.31, 0.3354, 0.3098, 0.3349, 0.3099, 0.3341, 0.3104, 0.3347, 0.3099, 0.3341, 0.3104, 0.3338, 0.3104, 0.3347, 0.3104, 0.3347, 0.3108, 0.335, 0.31, 0.3354, 0.3104, 0.3347, 0.3108, 0.3338, 0.3108, 0.335, 0.3108, 0.3338, 0.3111, 0.3338, 0.3108, 0.335, 0.3108, 0.335, 0.3103, 0.3363, 0.31, 0.3354, 0.3078, 0.3336, 0.3081, 0.3332, 0.3081, 0.3352, 0.3112, 0.3349, 0.3112, 0.3362, 0.3103, 0.3363, 0.3103, 0.3363, 0.31, 0.3365, 0.31, 0.3354, 0.3103, 0.3363, 0.3109, 0.3372, 0.31, 0.3365, 0.3067, 0.3316, 0.307, 0.3319, 0.3067, 0.3328, 0.3074, 0.3321, 0.3071, 0.3335, 0.307, 0.3319, 0.3074, 0.3321, 0.3075, 0.3338, 0.3071, 0.3335, 0.3075, 0.3338, 0.307, 0.3347, 0.3071, 0.3335, 0.3072, 0.3349, 0.3065, 0.335, 0.307, 0.3347, 0.3072, 0.3349, 0.3068, 0.3354, 0.3065, 0.335, 0.3099, 0.3337, 0.3104, 0.3338, 0.3099, 0.3341, 0.309, 0.3351, 0.3096, 0.3351, 0.3092, 0.3356, 0.309, 0.3351, 0.309, 0.3343, 0.3096, 0.3351, 0.309, 0.3343, 0.3096, 0.3346, 0.3096, 0.3351, 0.3082, 0.3313, 0.3082, 0.3332, 0.3078, 0.3327, 0.3135, 0.3307, 0.3128, 0.3294, 0.3135, 0.3293, 0.3117, 0.3285, 0.3118, 0.3303, 0.3112, 0.3296, 0.3123, 0.3297, 0.3122, 0.3311, 0.3118, 0.3303, 0.3123, 0.3297, 0.3127, 0.3306, 0.3122, 0.3311, 0.3072, 0.3313, 0.307, 0.3319, 0.3067, 0.3316, 0.3075, 0.3338, 0.3072, 0.3349, 0.307, 0.3347, 0.3075, 0.3338, 0.3078, 0.3341, 0.3072, 0.3349, 0.3078, 0.3341, 0.3075, 0.3351, 0.3072, 0.3349, 0.3085, 0.3354, 0.309, 0.3351, 0.3092, 0.3356, 0.3085, 0.3354, 0.3082, 0.3343, 0.309, 0.3351, 0.3082, 0.3343, 0.3086, 0.334, 0.309, 0.3351, 0.309, 0.3343, 0.3094, 0.3331, 0.3096, 0.3346, 0.309, 0.3343, 0.3092, 0.3326, 0.3094, 0.3331, 0.3092, 0.3326, 0.3096, 0.3314, 0.3094, 0.3331, 0.3117, 0.3285, 0.3123, 0.3297, 0.3118, 0.3303, 0.3117, 0.3285, 0.3124, 0.327, 0.3123, 0.3297, 0.3124, 0.327, 0.3127, 0.3283, 0.3123, 0.3297, 0.3072, 0.3313, 0.3074, 0.3321, 0.307, 0.3319, 0.3108, 0.3219, 0.311, 0.3228, 0.3103, 0.3225, 0.311, 0.3228, 0.3105, 0.3235, 0.3103, 0.3225, 0.311, 0.3243, 0.3103, 0.3247, 0.3105, 0.3235, 0.311, 0.3243, 0.3109, 0.3255, 0.3103, 0.3247, 0.3109, 0.3255, 0.31, 0.3255, 0.3103, 0.3247, 0.3109, 0.3255, 0.3102, 0.3261, 0.31, 0.3255, 0.3109, 0.3255, 0.3115, 0.3261, 0.3102, 0.3261, 0.3089, 0.3322, 0.3086, 0.334, 0.3082, 0.3343, 0.3089, 0.3322, 0.3092, 0.3326, 0.3086, 0.334, 0.3089, 0.3322, 0.3093, 0.3309, 0.3092, 0.3326, 0.3093, 0.3309, 0.3096, 0.3314, 0.3092, 0.3326, 0.311, 0.3228, 0.311, 0.3243, 0.3105, 0.3235, 0.311, 0.3228, 0.3118, 0.3242, 0.311, 0.3243, 0.3118, 0.3242, 0.3117, 0.3254, 0.311, 0.3243, 0.3121, 0.3261, 0.3124, 0.327, 0.3118, 0.3265, 0.3122, 0.3254, 0.3118, 0.3242, 0.3122, 0.3239, 0.3118, 0.3242, 0.3117, 0.323, 0.3122, 0.3239, 0.5833, 0.1938, 0.5833, 0.1932, 0.5842, 0.1931, 0.5843, 0.1935, 0.5836, 0.203, 0.5837, 0.2026, 0.5846, 0.2026, 0.5846, 0.2031, 0.5859, 0.19, 0.5858, 0.1905, 0.585, 0.1904, 0.585, 0.19, 0.5787, 0.1903, 0.5786, 0.1907, 0.578, 0.1902, 0.578, 0.1897, 0.5815, 0.1897, 0.5814, 0.1902, 0.5809, 0.1903, 0.5808, 0.1898, 0.5808, 0.1898, 0.5809, 0.1903, 0.58, 0.1902, 0.5799, 0.1897])
me_cube.materials.append(mat_material)
me_cube.use_remesh_preserve_volume = False
me_cube.use_remesh_preserve_attributes = False
me_cube.use_mirror_vertex_groups = False
me_cube.update()

# ---- objects
ob_tree01_lod2 = bpy.data.objects.new('tree01_LOD2', me_cube_002)
ob_tree01_lod1 = bpy.data.objects.new('tree01_LOD1', me_cube_001)
ob_tree01_lod0 = bpy.data.objects.new('tree01_LOD0', me_cube)

# ---- transforms, parenting, visibility, modifiers, constraints
ob_tree01_lod2.location = (0.0, 0.0, 0.0)
ob_tree01_lod2.rotation_euler = (1.571, -0.0, 0.0)
ob_tree01_lod2.lock_rotations_4d = False
ob_tree01_lod2.empty_display_type = 'ARROWS'
ob_tree01_lod2.lineart.crease_threshold = 0.0
_m = ob_tree01_lod2.modifiers.new('Decimate', 'DECIMATE')
_m.ratio = 0.2
_m.use_collapse_triangulate = True
ob_tree01_lod1.location = (0.0, 0.0, 0.0)
ob_tree01_lod1.rotation_euler = (1.571, -0.0, 0.0)
ob_tree01_lod1.lock_rotations_4d = False
ob_tree01_lod1.empty_display_type = 'ARROWS'
ob_tree01_lod1.lineart.crease_threshold = 0.0
_m = ob_tree01_lod1.modifiers.new('Decimate', 'DECIMATE')
_m.ratio = 0.8
_m.use_collapse_triangulate = True
ob_tree01_lod0.location = (0.0, 0.0, 0.0)
ob_tree01_lod0.rotation_euler = (1.571, -0.0, 0.0)
ob_tree01_lod0.lock_rotations_4d = False
ob_tree01_lod0.empty_display_type = 'ARROWS'
ob_tree01_lod0.lineart.crease_threshold = 0.0
_m = ob_tree01_lod0.modifiers.new('Decimate', 'DECIMATE')
_m.use_collapse_triangulate = True

# ---- collection membership
col_collection_1.objects.link(ob_tree01_lod2)
col_collection_1.objects.link(ob_tree01_lod1)
col_collection_1.objects.link(ob_tree01_lod0)

# ---- scene / render settings (as saved in the file)
scene.frame_start = 1; scene.frame_end = 250; scene.frame_set(1)
scene.render.engine = 'CYCLES'
scene.render.resolution_percentage = 50
scene.render.dither_intensity = 0.0
scene.cycles.use_denoising = False
scene.cycles.samples = 128
scene.cycles.sampling_pattern = 'TABULATED_SOBOL'
scene.cycles.light_sampling_threshold = 0.0
scene.cycles.use_adaptive_sampling = False
scene.cycles.use_light_tree = False
scene.cycles.blur_glossy = 0.0
scene.cycles.sample_clamp_indirect = 0.0
scene.view_settings.view_transform = 'Standard'
bpy.context.view_layer.update()

# ---- added for rendering (the .blend has no active camera and no usable light): camera, sun
cam_auto = bpy.data.cameras.new('AutoCamera')
cam_auto.lens = 50.0
cam_auto.sensor_width = 36.0
cam_auto.clip_end = 1000.0
ob_auto_camera = bpy.data.objects.new('AutoCamera', cam_auto)
scene.collection.objects.link(ob_auto_camera)
ob_auto_camera.location = (13.5693, -19.5096, 10.0813)
ob_auto_camera.rotation_euler = (1.09748, -7.21219e-08, 0.694738)
scene.camera = ob_auto_camera
light_auto_sun = bpy.data.lights.new('AutoSun', 'SUN')
light_auto_sun.energy = 3.0
light_auto_sun.angle = 0.0523599
ob_auto_sun = bpy.data.objects.new('AutoSun', light_auto_sun)
scene.collection.objects.link(ob_auto_sun)
ob_auto_sun.rotation_euler = (0.872665, 0.174533, 0.523599)
bpy.context.view_layer.update()

